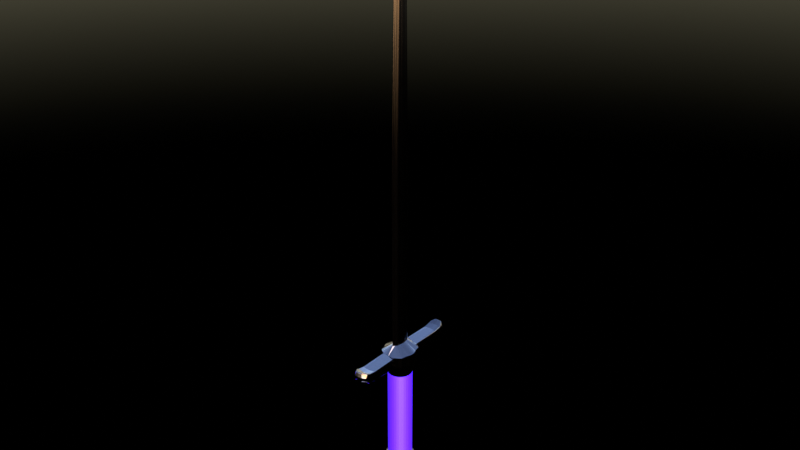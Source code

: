# Source: sword.blend  (saved by Blender 4.4.30; exported with 4.5.12 LTS)
import bpy
from mathutils import Matrix  # noqa: F401  (used for matrix-valued properties, if any)

bpy.ops.wm.read_factory_settings(use_empty=True)
scene = bpy.context.scene
scene.name = 'Scene'

# ---- collections
col_collection = bpy.data.collections.new('Collection'); scene.collection.children.link(col_collection)
col_export = bpy.data.collections.new('Export'); scene.collection.children.link(col_export)

# ---- materials (node trees are filled in below, after node groups)
mat_material_001 = bpy.data.materials.new('Material.001')
mat_material = bpy.data.materials.new('Material')

# ---- material node trees
mat_material_001.use_nodes = True; mat_material_001.node_tree.nodes.clear()
_N = mat_material_001.node_tree.nodes; _L = mat_material_001.node_tree.links
n0 = _N.new('ShaderNodeBsdfPrincipled'); n0.name = 'Principled BSDF'; n0.location = (10, 300)
n0.inputs[0].default_value = (0.01889, 0.0, 0.8007, 1.0)
n1 = _N.new('ShaderNodeOutputMaterial'); n1.name = 'Material Output'; n1.location = (300, 300)
_L.new(n0.outputs[0], n1.inputs[0])
n1.is_active_output = True
mat_material.use_nodes = True; mat_material.node_tree.nodes.clear()
_N = mat_material.node_tree.nodes; _L = mat_material.node_tree.links
n0 = _N.new('ShaderNodeBsdfPrincipled'); n0.name = 'Principled BSDF'; n0.location = (10, 300)
n0.inputs[0].default_value = (0.2927, 0.2765, 0.3663, 1.0)
n0.inputs[1].default_value = 1.0
n0.inputs[2].default_value = 0.07031
n0.inputs[3].default_value = 1.0
n1 = _N.new('ShaderNodeOutputMaterial'); n1.name = 'Material Output'; n1.location = (300, 300)
_L.new(n0.outputs[0], n1.inputs[0])
n1.is_active_output = True

# ---- world
world_world = bpy.data.worlds.new('World'); scene.world = world_world
world_world.use_nodes = True; world_world.node_tree.nodes.clear()
_N = world_world.node_tree.nodes; _L = world_world.node_tree.links
n0 = _N.new('ShaderNodeOutputWorld'); n0.name = 'World Output'; n0.location = (300, 300)
n1 = _N.new('ShaderNodeBackground'); n1.name = 'Background'; n1.location = (10, 300)
n1.inputs[1].default_value = 0.3
n2 = _N.new('ShaderNodeTexSky'); n2.name = 'Sky Texture'; n2.location = (-280, 280)
n2.sun_rotation = 2.337
_L.new(n1.outputs[0], n0.inputs[0])
_L.new(n2.outputs[0], n1.inputs[0])
n0.is_active_output = True
world_world.color = (0.05088, 0.05088, 0.05088)
world_world.sun_shadow_jitter_overblur = 0.0

# ---- meshes
me_cylinder = bpy.data.meshes.new('Cylinder')
me_cylinder.from_pydata([(0.0, 0.2434, -0.9664), (0.0, 0.2434, 0.9664), (0.04748, 0.2387, -0.9664), (0.04748, 0.2387, 0.9664), (0.09314, 0.2248, -0.9664), (0.09314, 0.2248, 0.9664), (0.1352, 0.2024, -0.9664), (0.1352, 0.2024, 0.9664), (0.1721, 0.1721, -0.9664), (0.1721, 0.1721, 0.9664), (0.2024, 0.1352, -0.9664), (0.2024, 0.1352, 0.9664), (0.2248, 0.09314, -0.9664), (0.2248, 0.09314, 0.9664), (0.2387, 0.04748, -0.9664), (0.2387, 0.04748, 0.9664), (0.2434, 0.0, -0.9664), (0.2434, 0.0, 0.9664), (0.2387, -0.04748, -0.9664), (0.2387, -0.04748, 0.9664), (0.2248, -0.09314, -0.9664), (0.2248, -0.09314, 0.9664), (0.2024, -0.1352, -0.9664), (0.2024, -0.1352, 0.9664), (0.1721, -0.1721, -0.9664), (0.1721, -0.1721, 0.9664), (0.1352, -0.2024, -0.9664), (0.1352, -0.2024, 0.9664), (0.09314, -0.2248, -0.9664), (0.09314, -0.2248, 0.9664), (0.04748, -0.2387, -0.9664), (0.04748, -0.2387, 0.9664), (0.0, -0.2434, -0.9664), (0.0, -0.2434, 0.9664), (-0.04748, -0.2387, -0.9664), (-0.04748, -0.2387, 0.9664), (-0.09314, -0.2248, -0.9664), (-0.09314, -0.2248, 0.9664), (-0.1352, -0.2024, -0.9664), (-0.1352, -0.2024, 0.9664), (-0.1721, -0.1721, -0.9664), (-0.1721, -0.1721, 0.9664), (-0.2024, -0.1352, -0.9664), (-0.2024, -0.1352, 0.9664), (-0.2248, -0.09314, -0.9664), (-0.2248, -0.09314, 0.9664), (-0.2387, -0.04748, -0.9664), (-0.2387, -0.04748, 0.9664), (-0.2434, 0.0, -0.9664), (-0.2434, 0.0, 0.9664), (-0.2387, 0.04748, -0.9664), (-0.2387, 0.04748, 0.9664), (-0.2248, 0.09314, -0.9664), (-0.2248, 0.09314, 0.9664), (-0.2024, 0.1352, -0.9664), (-0.2024, 0.1352, 0.9664), (-0.1721, 0.1721, -0.9664), (-0.1721, 0.1721, 0.9664), (-0.1352, 0.2024, -0.9664), (-0.1352, 0.2024, 0.9664), (-0.09314, 0.2248, -0.9664), (-0.09314, 0.2248, 0.9664), (-0.04748, 0.2387, -0.9664), (-0.04748, 0.2387, 0.9664), (-4.601e-09, 0.287, -1.012), (0.056, 0.2815, -1.012), (0.1098, 0.2652, -1.012), (0.1595, 0.2386, -1.012), (0.203, 0.203, -1.012), (0.2386, 0.1595, -1.012), (0.2652, 0.1098, -1.012), (0.2815, 0.056, -1.012), (0.287, 5.011e-10, -1.012), (0.2815, -0.056, -1.012), (0.2652, -0.1098, -1.012), (0.2386, -0.1595, -1.012), (0.203, -0.203, -1.012), (0.1595, -0.2386, -1.012), (0.1098, -0.2652, -1.012), (0.056, -0.2815, -1.012), (-4.601e-09, -0.287, -1.012), (-0.056, -0.2815, -1.012), (-0.1098, -0.2652, -1.012), (-0.1595, -0.2386, -1.012), (-0.203, -0.203, -1.012), (-0.2386, -0.1595, -1.012), (-0.2652, -0.1098, -1.012), (-0.2815, -0.056, -1.012), (-0.287, 5.011e-10, -1.012), (-0.2815, 0.056, -1.012), (-0.2652, 0.1098, -1.012), (-0.2386, 0.1595, -1.012), (-0.203, 0.203, -1.012), (-0.1595, 0.2386, -1.012), (-0.1098, 0.2652, -1.012), (-0.056, 0.2815, -1.012), (-1.764e-10, 0.287, -1.045), (0.056, 0.2815, -1.045), (0.1098, 0.2652, -1.045), (0.1595, 0.2386, -1.045), (0.203, 0.203, -1.045), (0.2386, 0.1595, -1.045), (0.2652, 0.1098, -1.045), (0.2815, 0.056, -1.045), (0.287, 5.011e-10, -1.045), (0.2815, -0.056, -1.045), (0.2652, -0.1098, -1.045), (0.2386, -0.1595, -1.045), (0.203, -0.203, -1.045), (0.1595, -0.2386, -1.045), (0.1098, -0.2652, -1.045), (0.056, -0.2815, -1.045), (-1.764e-10, -0.287, -1.045), (-0.056, -0.2815, -1.045), (-0.1098, -0.2652, -1.045), (-0.1595, -0.2386, -1.045), (-0.203, -0.203, -1.045), (-0.2386, -0.1595, -1.045), (-0.2652, -0.1098, -1.045), (-0.2815, -0.056, -1.045), (-0.287, 5.011e-10, -1.045), (-0.2815, 0.056, -1.045), (-0.2652, 0.1098, -1.045), (-0.2386, 0.1595, -1.045), (-0.203, 0.203, -1.045), (-0.1595, 0.2386, -1.045), (-0.1098, 0.2652, -1.045), (-0.056, 0.2815, -1.045), (-1.05e-08, 0.2335, -1.088), (0.04556, 0.2291, -1.088), (0.08938, 0.2158, -1.088), (0.1298, 0.1942, -1.088), (0.1651, 0.1651, -1.088), (0.1942, 0.1298, -1.088), (0.2158, 0.08938, -1.088), (0.2291, 0.04556, -1.088), (0.2335, 1.102e-09, -1.088), (0.2291, -0.04556, -1.088), (0.2158, -0.08938, -1.088), (0.1942, -0.1298, -1.088), (0.1651, -0.1651, -1.088), (0.1298, -0.1942, -1.088), (0.08938, -0.2158, -1.088), (0.04556, -0.2291, -1.088), (-1.05e-08, -0.2335, -1.088), (-0.04556, -0.2291, -1.088), (-0.08938, -0.2158, -1.088), (-0.1298, -0.1942, -1.088), (-0.1651, -0.1651, -1.088), (-0.1942, -0.1298, -1.088), (-0.2158, -0.08938, -1.088), (-0.2291, -0.04556, -1.088), (-0.2335, 1.102e-09, -1.088), (-0.2291, 0.04556, -1.088), (-0.2158, 0.08938, -1.088), (-0.1942, 0.1298, -1.088), (-0.1651, 0.1651, -1.088), (-0.1298, 0.1942, -1.088), (-0.08938, 0.2158, -1.088), (-0.04556, 0.2291, -1.088), (0.04556, 0.2291, -1.422), (0.1298, 0.1942, -1.422), (0.1942, 0.1298, -1.422), (0.2158, 0.08938, -1.422), (0.2291, 0.04556, -1.422), (0.1298, -0.1942, -1.422), (0.08938, -0.2158, -1.422), (0.04556, -0.2291, -1.422), (-3.452e-08, -0.2335, -1.422), (-0.04556, -0.2291, -1.422), (-0.1298, -0.1942, -1.422), (-0.1651, -0.1651, -1.422), (-0.2158, -0.08938, -1.422), (-0.2335, 1.102e-09, -1.422), (-0.1298, 0.1942, -1.422), (-0.04556, 0.2291, -1.422), (-3.452e-08, 0.2335, -1.422), (0.08938, 0.2158, -1.422), (0.1651, 0.1651, -1.422), (0.2335, 1.102e-09, -1.422), (0.2291, -0.04556, -1.422), (0.2158, -0.08938, -1.422), (0.1942, -0.1298, -1.422), (0.1651, -0.1651, -1.422), (-0.08938, -0.2158, -1.422), (-0.1942, -0.1298, -1.422), (-0.2291, -0.04556, -1.422), (-0.2291, 0.04556, -1.422), (-0.2158, 0.08938, -1.422), (-0.1942, 0.1298, -1.422), (-0.1651, 0.1651, -1.422), (-0.08938, 0.2158, -1.422), (-3.849e-08, 0.2889, -1.519), (0.05636, 0.2834, -1.519), (0.1106, 0.2669, -1.519), (0.1605, 0.2402, -1.519), (0.2043, 0.2043, -1.519), (0.2402, 0.1605, -1.519), (0.2669, 0.1106, -1.519), (0.2834, 0.05636, -1.519), (0.2889, 1.694e-09, -1.519), (0.2834, -0.05636, -1.519), (0.2669, -0.1106, -1.519), (0.2402, -0.1605, -1.519), (0.2043, -0.2043, -1.519), (0.1605, -0.2402, -1.519), (0.1106, -0.2669, -1.519), (0.05636, -0.2834, -1.519), (-3.849e-08, -0.2889, -1.519), (-0.05636, -0.2834, -1.519), (-0.1106, -0.2669, -1.519), (-0.1605, -0.2402, -1.519), (-0.2043, -0.2043, -1.519), (-0.2402, -0.1605, -1.519), (-0.2669, -0.1106, -1.519), (-0.2834, -0.05636, -1.519), (-0.2889, 1.694e-09, -1.519), (-0.2834, 0.05636, -1.519), (-0.2669, 0.1106, -1.519), (-0.2402, 0.1605, -1.519), (-0.2043, 0.2043, -1.519), (-0.1605, 0.2402, -1.519), (-0.1106, 0.2669, -1.519), (-0.05636, 0.2834, -1.519), (-2.291e-08, 0.3144, -1.635), (0.06134, 0.3084, -1.635), (0.1203, 0.2905, -1.635), (0.1747, 0.2614, -1.635), (0.2223, 0.2223, -1.635), (0.2614, 0.1747, -1.635), (0.2905, 0.1203, -1.635), (0.3084, 0.06134, -1.635), (0.3144, 1.761e-09, -1.635), (0.3084, -0.06134, -1.635), (0.2905, -0.1203, -1.635), (0.2614, -0.1747, -1.635), (0.2223, -0.2223, -1.635), (0.1747, -0.2614, -1.635), (0.1203, -0.2905, -1.635), (0.06134, -0.3084, -1.635), (-2.291e-08, -0.3144, -1.635), (-0.06134, -0.3084, -1.635), (-0.1203, -0.2905, -1.635), (-0.1747, -0.2614, -1.635), (-0.2223, -0.2223, -1.635), (-0.2614, -0.1747, -1.635), (-0.2905, -0.1203, -1.635), (-0.3084, -0.06134, -1.635), (-0.3144, 1.761e-09, -1.635), (-0.3084, 0.06134, -1.635), (-0.2905, 0.1203, -1.635), (-0.2614, 0.1747, -1.635), (-0.2223, 0.2223, -1.635), (-0.1747, 0.2614, -1.635), (-0.1203, 0.2905, -1.635), (-0.06134, 0.3084, -1.635), (-2.866e-08, 0.3046, -1.73), (0.05943, 0.2988, -1.73), (0.1166, 0.2815, -1.73), (0.1693, 0.2533, -1.73), (0.2154, 0.2154, -1.73), (0.2533, 0.1693, -1.73), (0.2815, 0.1166, -1.73), (0.2988, 0.05943, -1.73), (0.3046, 1.649e-09, -1.73), (0.2988, -0.05943, -1.73), (0.2815, -0.1166, -1.73), (0.2533, -0.1693, -1.73), (0.2154, -0.2154, -1.73), (0.1693, -0.2533, -1.73), (0.1166, -0.2815, -1.73), (0.05943, -0.2988, -1.73), (-2.866e-08, -0.3046, -1.73), (-0.05943, -0.2988, -1.73), (-0.1166, -0.2815, -1.73), (-0.1693, -0.2533, -1.73), (-0.2154, -0.2154, -1.73), (-0.2533, -0.1693, -1.73), (-0.2815, -0.1166, -1.73), (-0.2988, -0.05943, -1.73), (-0.3046, 1.649e-09, -1.73), (-0.2988, 0.05943, -1.73), (-0.2815, 0.1166, -1.73), (-0.2533, 0.1693, -1.73), (-0.2154, 0.2154, -1.73), (-0.1693, 0.2533, -1.73), (-0.1166, 0.2815, -1.73), (-0.05943, 0.2988, -1.73), (-1.647e-08, 0.2284, -1.845), (0.04456, 0.224, -1.845), (0.0874, 0.211, -1.845), (0.1269, 0.1899, -1.845), (0.1615, 0.1615, -1.845), (0.1899, 0.1269, -1.845), (0.211, 0.0874, -1.845), (0.224, 0.04456, -1.845), (0.2284, 1.003e-09, -1.845), (0.224, -0.04456, -1.845), (0.211, -0.0874, -1.845), (0.1899, -0.1269, -1.845), (0.1615, -0.1615, -1.845), (0.1269, -0.1899, -1.845), (0.0874, -0.211, -1.845), (0.04456, -0.224, -1.845), (-1.647e-08, -0.2284, -1.845), (-0.04456, -0.224, -1.845), (-0.0874, -0.211, -1.845), (-0.1269, -0.1899, -1.845), (-0.1615, -0.1615, -1.845), (-0.1899, -0.1269, -1.845), (-0.211, -0.0874, -1.845), (-0.224, -0.04456, -1.845), (-0.2284, 1.003e-09, -1.845), (-0.224, 0.04456, -1.845), (-0.211, 0.0874, -1.845), (-0.1899, 0.1269, -1.845), (-0.1615, 0.1615, -1.845), (-0.1269, 0.1899, -1.845), (-0.0874, 0.211, -1.845), (-0.04456, 0.224, -1.845), (-3.445e-08, 4.76e-09, -1.946), (0.1962, 0.2936, 1.249), (0.2497, 0.2497, 1.249), (0.2706, 0.1352, 1.249), (0.2931, 0.09314, 1.249), (0.307, 0.04748, 1.249), (0.3117, 0.0, 1.249), (0.307, -0.04748, 1.249), (0.2931, -0.09314, 1.249), (0.2706, -0.1352, 1.249), (0.2497, -0.2497, 1.249), (0.1962, -0.2936, 1.249), (0.1351, -0.3263, 1.249), (0.0689, -0.3464, 1.249), (-0.0689, -0.3464, 1.249), (-0.1351, -0.3262, 1.249), (-0.1962, -0.2936, 1.249), (-0.2497, -0.2497, 1.249), (-0.2762, -0.1352, 1.249), (-0.2987, -0.09314, 1.249), (-0.3125, -0.04748, 1.249), (-0.3172, 0.0, 1.249), (-0.3125, 0.04748, 1.249), (-0.2987, 0.09314, 1.249), (-0.2762, 0.1352, 1.249), (-0.2497, 0.2497, 1.249), (-0.1962, 0.2936, 1.249), (0.1962, 0.2936, 1.467), (0.2497, 0.2497, 1.467), (0.2706, 0.1352, 1.467), (0.2931, 0.09314, 1.467), (0.307, 0.04748, 1.467), (0.3117, 0.0, 1.467), (0.307, -0.04748, 1.467), (0.2931, -0.09314, 1.467), (0.2706, -0.1352, 1.467), (0.2497, -0.2497, 1.467), (0.1962, -0.2936, 1.467), (0.1351, -0.3263, 1.467), (0.0689, -0.3464, 1.467), (-0.1351, -0.3262, 1.467), (-0.1962, -0.2936, 1.467), (-0.2497, -0.2497, 1.467), (-0.2762, -0.1352, 1.467), (-0.2987, -0.09314, 1.467), (-0.3125, -0.04748, 1.467), (-0.3172, 0.0, 1.467), (-0.3125, 0.04748, 1.467), (-0.2987, 0.09314, 1.467), (-0.2762, 0.1352, 1.467), (-0.2497, 0.2497, 1.467), (-0.1962, 0.2936, 1.467), (1.42e-08, -0.3532, 1.467), (-0.1287, -0.3162, 1.478), (-0.1459, -0.3205, 1.467), (0.1459, -0.3205, 1.467), (0.1286, -0.3163, 1.478), (-0.08895, -1.207, 1.457), (-0.1351, -1.145, 1.432), (0.1351, -1.145, 1.432), (0.08895, -1.207, 1.457), (-0.0689, -1.213, 1.461), (3.808e-08, -1.22, 1.457), (0.0689, -1.213, 1.461), (-0.0689, -1.067, 1.493), (3.083e-08, -1.074, 1.493), (0.0689, -1.067, 1.493), (-0.0689, -1.067, 1.274), (3.899e-08, -1.074, 1.274), (0.0689, -1.067, 1.274), (-0.0689, -0.9251, 1.467), (2.72e-08, -0.9319, 1.467), (0.0689, -0.9251, 1.467), (-0.0689, -0.9251, 1.249), (3.627e-08, -0.9319, 1.249), (0.0689, -0.9251, 1.249), (-0.0689, -0.3463, 1.467), (2.267e-08, -0.3531, 1.249), (0.0689, 0.3463, 1.249), (2.267e-08, 0.3531, 1.249), (-0.0689, 0.3463, 1.249), (0.0689, 0.3463, 1.467), (-0.0689, 0.3463, 1.467), (1.451e-08, 0.3531, 1.467), (0.05213, 0.158, 1.626), (0.03563, 0.1756, 1.626), (0.06659, 0.1344, 1.626), (0.07273, 0.07326, 1.626), (0.07879, 0.05042, 1.626), (0.08251, 0.02569, 1.626), (0.08377, -1.291e-06, 1.626), (0.08251, -0.02569, 1.626), (0.07879, -0.05042, 1.626), (0.07273, -0.07326, 1.626), (0.06659, -0.1344, 1.626), (0.05213, -0.158, 1.626), (0.03563, -0.1756, 1.626), (0.02932, -0.1864, 1.626), (-0.0539, -0.1581, 1.626), (-0.0374, -0.1756, 1.626), (-0.06836, -0.1344, 1.626), (-0.07597, -0.07323, 1.626), (-0.08202, -0.0504, 1.626), (-0.08574, -0.02568, 1.626), (-0.087, -1.292e-06, 1.626), (-0.08574, 0.02568, 1.626), (-0.08202, 0.0504, 1.626), (-0.07597, 0.07322, 1.626), (-0.06836, 0.1344, 1.626), (-0.0539, 0.1581, 1.626), (-0.02965, -0.1864, 1.626), (-0.000881, -0.2211, 1.626), (-0.0374, 0.1756, 1.626), (-0.03002, 0.1864, 1.626), (0.02605, 0.1864, 1.626), (-0.000881, 0.2257, 1.626), (0.05212, 0.158, 4.935), (0.03563, 0.1756, 4.935), (0.06658, 0.1344, 4.935), (0.07273, 0.07326, 4.935), (0.07878, 0.05042, 4.935), (0.08251, 0.02569, 4.935), (0.08377, -1.291e-06, 4.935), (0.08251, -0.02569, 4.935), (0.07878, -0.05042, 4.935), (0.07273, -0.07326, 4.935), (0.06658, -0.1344, 4.935), (0.05212, -0.158, 4.935), (0.03563, -0.1756, 4.935), (0.01773, -0.1993, 4.935), (-0.0539, -0.1581, 4.935), (-0.03741, -0.1756, 4.935), (-0.06837, -0.1344, 4.935), (-0.07598, -0.07323, 4.935), (-0.08203, -0.0504, 4.935), (-0.08575, -0.02568, 4.935), (-0.08701, -1.292e-06, 4.935), (-0.08575, 0.02568, 4.935), (-0.08203, 0.0504, 4.935), (-0.07598, 0.07322, 4.935), (-0.06837, 0.1344, 4.935), (-0.0539, 0.1581, 4.935), (-0.0195, -0.1994, 4.935), (-0.0008873, -0.227, 4.935), (-0.03741, 0.1756, 4.935), (-0.0195, 0.2016, 4.935), (0.01773, 0.2016, 4.935), (-0.0008873, 0.2272, 4.935), (0.05211, 0.1025, 9.159), (0.03561, 0.1139, 9.159), (0.06656, 0.08715, 9.159), (0.07271, 0.04751, 9.159), (0.07877, 0.0327, 9.159), (0.08249, 0.01666, 9.159), (0.08375, -1.817e-06, 9.159), (0.08249, -0.01666, 9.159), (0.07877, -0.0327, 9.159), (0.07271, -0.04751, 9.159), (0.06657, -0.08716, 9.159), (0.05211, -0.1025, 9.159), (0.03561, -0.1139, 9.159), (0.01771, -0.129, 9.159), (-0.05392, -0.1025, 9.159), (-0.03742, -0.1139, 9.159), (-0.06838, -0.08717, 9.159), (-0.07599, -0.04749, 9.159), (-0.08204, -0.03269, 9.159), (-0.08576, -0.01666, 9.159), (-0.08702, -1.817e-06, 9.159), (-0.08576, 0.01665, 9.159), (-0.08204, 0.03268, 9.159), (-0.07599, 0.04749, 9.159), (-0.06838, 0.08717, 9.159), (-0.05392, 0.1025, 9.159), (-0.01952, -0.129, 9.159), (-0.0009011, -0.1438, 9.159), (-0.03742, 0.1139, 9.159), (-0.01952, 0.1328, 9.159), (0.01771, 0.1328, 9.159), (-0.0009011, 0.1513, 9.159), (-0.001218, -2.782e-06, 10.21), (0.1286, 0.3164, 1.478), (0.1312, 0.3168, 1.223), (-0.1312, 0.3168, 1.223), (-0.1459, 0.3205, 1.249), (-0.1351, 0.3262, 1.249), (0.123, -0.9087, 1.467), (0.1349, -0.9051, 1.433), (0.1316, -0.9061, 1.455), (-0.1349, -0.9051, 1.432), (-0.1331, -0.9056, 1.448), (-0.1276, -0.9073, 1.464), (0.1351, -1.047, 1.451), (0.1254, -1.05, 1.492), (0.1316, -1.048, 1.48), (0.1342, -1.047, 1.467), (-0.1351, -1.047, 1.45), (-0.123, -1.051, 1.493), (-0.1342, -1.047, 1.466), (-0.1316, -1.048, 1.48), (0.0689, -1.195, 1.519), (0.0689, -1.19, 1.532), (0.0689, -1.184, 1.542), (3.513e-08, -1.202, 1.519), (3.445e-08, -1.197, 1.532), (3.377e-08, -1.188, 1.545), (-0.0689, -1.174, 1.547), (-0.0689, -1.195, 1.522), (0.06549, -1.176, 1.548), (0.1351, -1.115, 1.487), (0.1254, -1.096, 1.515), (0.1316, -1.102, 1.509), (0.1342, -1.109, 1.499), (-0.123, -1.094, 1.515), (-0.1351, -1.116, 1.487), (-0.1316, -1.102, 1.508), (-0.1342, -1.109, 1.499), (-0.07832, -1.192, 1.518), (-0.07172, -1.183, 1.541), (-0.07535, -1.188, 1.531), (0.1459, -0.3205, 1.249), (0.1312, -0.3168, 1.223), (-0.1312, -0.3168, 1.223), (-0.1459, -0.3205, 1.249), (0.123, -0.9087, 1.249), (0.1351, -0.905, 1.289), (0.1316, -0.9061, 1.261), (0.1342, -0.9053, 1.274), (-0.123, -0.9087, 1.249), (-0.1316, -0.9061, 1.262), (-0.1349, -0.9051, 1.283), (0.1351, -1.047, 1.313), (0.123, -1.051, 1.274), (0.1342, -1.047, 1.298), (0.1316, -1.048, 1.286), (-0.123, -1.051, 1.274), (-0.1351, -1.047, 1.317), (-0.1316, -1.048, 1.287), (-0.1342, -1.047, 1.3), (0.0689, -1.173, 1.329), (0.0689, -1.194, 1.376), (0.0689, -1.181, 1.339), (0.0689, -1.187, 1.352), (4.148e-08, -1.179, 1.329), (3.989e-08, -1.201, 1.376), (4.125e-08, -1.188, 1.339), (-0.0689, -1.173, 1.329), (-0.0689, -1.194, 1.372), (4.148e-08, -1.199, 1.365), (4.193e-08, -1.194, 1.351), (0.123, -1.094, 1.297), (0.1351, -1.114, 1.346), (0.1297, -1.099, 1.307), (0.1331, -1.105, 1.32), (0.07598, -1.19, 1.368), (-0.07824, -1.192, 1.381), (-0.07563, -1.189, 1.364), (-0.07294, -1.186, 1.349), (-0.07057, -1.185, 1.339), (-0.123, -1.094, 1.297), (-0.1351, -1.116, 1.351), (-0.1316, -1.102, 1.314), (-0.1342, -1.109, 1.331), (-0.1349, -1.112, 1.341), (0.14, 0.3264, 1.249), (-0.1303, 0.3265, 1.467), (0.14, 0.3264, 1.467), (-0.141, 0.3207, 1.467), (-0.1237, 0.3165, 1.478), (0.14, 1.145, 1.432), (-0.1303, 1.145, 1.432), (-0.08406, 1.207, 1.457), (0.09384, 1.207, 1.461), (0.00489, 1.22, 1.458), (0.07379, 1.213, 1.458), (-0.06401, 1.213, 1.457), (0.07379, 1.067, 1.493), (0.00489, 1.074, 1.493), (-0.06401, 1.067, 1.493), (0.07379, 1.067, 1.274), (0.00489, 1.074, 1.274), (-0.06401, 1.067, 1.274), (0.07379, 0.9253, 1.467), (0.00489, 0.9321, 1.467), (-0.06401, 0.9253, 1.467), (0.07379, 0.9253, 1.249), (0.00489, 0.9321, 1.249), (-0.06401, 0.9253, 1.249), (-0.1303, 0.9052, 1.425), (-0.1293, 0.9055, 1.441), (-0.1267, 0.9063, 1.455), (-0.1227, 0.9075, 1.464), (0.14, 0.9052, 1.424), (0.1391, 0.9055, 1.44), (0.1365, 0.9063, 1.455), (0.1325, 0.9075, 1.464), (-0.1303, 1.047, 1.451), (-0.1205, 1.05, 1.492), (-0.1267, 1.048, 1.48), (-0.1293, 1.047, 1.467), (0.14, 1.047, 1.45), (0.1391, 1.047, 1.466), (0.1365, 1.048, 1.48), (0.1325, 1.049, 1.489), (-0.06401, 1.173, 1.547), (-0.06401, 1.193, 1.526), (0.00489, 1.18, 1.547), (0.00489, 1.2, 1.526), (0.00489, 1.191, 1.542), (0.07379, 1.195, 1.518), (0.07379, 1.184, 1.541), (0.07379, 1.193, 1.528), (-0.07294, 1.193, 1.519), (-0.06815, 1.186, 1.537), (-0.1181, 1.095, 1.515), (-0.1303, 1.116, 1.487), (-0.1267, 1.102, 1.509), (-0.1293, 1.109, 1.499), (0.14, 1.116, 1.487), (0.1325, 1.097, 1.514), (0.1391, 1.109, 1.499), (0.06956, 1.173, 1.547), (-0.1181, 0.9089, 1.249), (-0.1303, 0.9052, 1.289), (-0.1267, 0.9063, 1.261), (-0.1293, 0.9055, 1.274), (0.1279, 0.9089, 1.249), (0.1346, 0.9068, 1.256), (0.138, 0.9058, 1.268), (0.1398, 0.9053, 1.283), (-0.1303, 1.047, 1.313), (-0.1293, 1.047, 1.298), (-0.1267, 1.048, 1.286), (-0.1205, 1.05, 1.275), (0.14, 1.047, 1.316), (0.1302, 1.05, 1.275), (0.1365, 1.048, 1.287), (0.1391, 1.047, 1.3), (-0.06401, 1.173, 1.329), (-0.06401, 1.194, 1.376), (0.00489, 1.18, 1.329), (0.00489, 1.201, 1.376), (0.00489, 1.188, 1.339), (0.07379, 1.174, 1.329), (0.07379, 1.184, 1.344), (0.07379, 1.192, 1.365), (0.00489, 1.199, 1.365), (0.00489, 1.194, 1.351), (-0.1181, 1.095, 1.297), (-0.1248, 1.099, 1.307), (-0.1282, 1.105, 1.32), (-0.13, 1.111, 1.337), (-0.0642, 1.181, 1.339), (-0.06789, 1.186, 1.353), (-0.07109, 1.19, 1.368), (0.08186, 1.191, 1.372), (0.07916, 1.188, 1.356), (0.1279, 1.095, 1.297), (0.14, 1.116, 1.351), (0.1346, 1.1, 1.308), (0.138, 1.105, 1.322), (0.1398, 1.112, 1.341)], [], [(0, 1, 3, 2), (2, 3, 5, 4), (4, 5, 7, 6), (6, 7, 9, 8), (8, 9, 11, 10), (10, 11, 13, 12), (12, 13, 15, 14), (14, 15, 17, 16), (16, 17, 19, 18), (18, 19, 21, 20), (20, 21, 23, 22), (22, 23, 25, 24), (24, 25, 27, 26), (26, 27, 29, 28), (28, 29, 31, 30), (30, 31, 33, 32), (32, 33, 35, 34), (34, 35, 37, 36), (36, 37, 39, 38), (38, 39, 41, 40), (40, 41, 43, 42), (42, 43, 45, 44), (44, 45, 47, 46), (46, 47, 49, 48), (48, 49, 51, 50), (50, 51, 53, 52), (52, 53, 55, 54), (54, 55, 57, 56), (56, 57, 59, 58), (58, 59, 61, 60), (21, 19, 327, 328), (60, 61, 63, 62), (62, 63, 1, 0), (4, 6, 67, 66), (82, 83, 115, 114), (22, 24, 76, 75), (40, 42, 85, 84), (58, 60, 94, 93), (14, 16, 72, 71), (32, 34, 81, 80), (50, 52, 90, 89), (6, 8, 68, 67), (24, 26, 77, 76), (42, 44, 86, 85), (60, 62, 95, 94), (16, 18, 73, 72), (34, 36, 82, 81), (52, 54, 91, 90), (8, 10, 69, 68), (26, 28, 78, 77), (44, 46, 87, 86), (0, 2, 65, 64), (62, 0, 64, 95), (18, 20, 74, 73), (36, 38, 83, 82), (54, 56, 92, 91), (10, 12, 70, 69), (28, 30, 79, 78), (46, 48, 88, 87), (2, 4, 66, 65), (20, 22, 75, 74), (38, 40, 84, 83), (56, 58, 93, 92), (12, 14, 71, 70), (30, 32, 80, 79), (48, 50, 89, 88), (117, 118, 150, 149), (69, 70, 102, 101), (83, 84, 116, 115), (70, 71, 103, 102), (84, 85, 117, 116), (71, 72, 104, 103), (85, 86, 118, 117), (72, 73, 105, 104), (86, 87, 119, 118), (73, 74, 106, 105), (87, 88, 120, 119), (74, 75, 107, 106), (88, 89, 121, 120), (75, 76, 108, 107), (89, 90, 122, 121), (76, 77, 109, 108), (90, 91, 123, 122), (77, 78, 110, 109), (64, 65, 97, 96), (91, 92, 124, 123), (78, 79, 111, 110), (65, 66, 98, 97), (92, 93, 125, 124), (79, 80, 112, 111), (66, 67, 99, 98), (93, 94, 126, 125), (80, 81, 113, 112), (67, 68, 100, 99), (94, 95, 127, 126), (81, 82, 114, 113), (68, 69, 101, 100), (95, 64, 96, 127), (152, 153, 187, 173), (104, 105, 137, 136), (118, 119, 151, 150), (105, 106, 138, 137), (119, 120, 152, 151), (106, 107, 139, 138), (120, 121, 153, 152), (107, 108, 140, 139), (121, 122, 154, 153), (108, 109, 141, 140), (122, 123, 155, 154), (109, 110, 142, 141), (96, 97, 129, 128), (123, 124, 156, 155), (110, 111, 143, 142), (97, 98, 130, 129), (124, 125, 157, 156), (111, 112, 144, 143), (98, 99, 131, 130), (125, 126, 158, 157), (112, 113, 145, 144), (99, 100, 132, 131), (126, 127, 159, 158), (113, 114, 146, 145), (100, 101, 133, 132), (127, 96, 128, 159), (114, 115, 147, 146), (101, 102, 134, 133), (115, 116, 148, 147), (102, 103, 135, 134), (116, 117, 149, 148), (103, 104, 136, 135), (139, 140, 183, 182), (153, 154, 188, 187), (140, 141, 165, 183), (154, 155, 189, 188), (141, 142, 166, 165), (128, 129, 160, 176), (155, 156, 190, 189), (142, 143, 167, 166), (129, 130, 177, 160), (156, 157, 174, 190), (143, 144, 168, 167), (130, 131, 161, 177), (157, 158, 191, 174), (144, 145, 169, 168), (131, 132, 178, 161), (158, 159, 175, 191), (145, 146, 184, 169), (132, 133, 162, 178), (159, 128, 176, 175), (146, 147, 170, 184), (133, 134, 163, 162), (147, 148, 171, 170), (134, 135, 164, 163), (148, 149, 185, 171), (135, 136, 179, 164), (149, 150, 172, 185), (136, 137, 180, 179), (150, 151, 186, 172), (137, 138, 181, 180), (151, 152, 173, 186), (138, 139, 182, 181), (191, 175, 223, 222), (212, 213, 245, 244), (169, 184, 210, 209), (178, 162, 197, 196), (175, 176, 192, 223), (184, 170, 211, 210), (162, 163, 198, 197), (170, 171, 212, 211), (163, 164, 199, 198), (171, 185, 213, 212), (164, 179, 200, 199), (185, 172, 214, 213), (179, 180, 201, 200), (172, 186, 215, 214), (180, 181, 202, 201), (186, 173, 216, 215), (181, 182, 203, 202), (173, 187, 217, 216), (182, 183, 204, 203), (187, 188, 218, 217), (183, 165, 205, 204), (188, 189, 219, 218), (165, 166, 206, 205), (176, 160, 193, 192), (189, 190, 220, 219), (166, 167, 207, 206), (160, 177, 194, 193), (190, 174, 221, 220), (167, 168, 208, 207), (177, 161, 195, 194), (174, 191, 222, 221), (168, 169, 209, 208), (161, 178, 196, 195), (247, 248, 280, 279), (199, 200, 232, 231), (213, 214, 246, 245), (200, 201, 233, 232), (214, 215, 247, 246), (201, 202, 234, 233), (215, 216, 248, 247), (202, 203, 235, 234), (216, 217, 249, 248), (203, 204, 236, 235), (217, 218, 250, 249), (204, 205, 237, 236), (218, 219, 251, 250), (205, 206, 238, 237), (192, 193, 225, 224), (219, 220, 252, 251), (206, 207, 239, 238), (193, 194, 226, 225), (220, 221, 253, 252), (207, 208, 240, 239), (194, 195, 227, 226), (221, 222, 254, 253), (208, 209, 241, 240), (195, 196, 228, 227), (222, 223, 255, 254), (209, 210, 242, 241), (196, 197, 229, 228), (223, 192, 224, 255), (210, 211, 243, 242), (197, 198, 230, 229), (211, 212, 244, 243), (198, 199, 231, 230), (282, 283, 315, 314), (234, 235, 267, 266), (248, 249, 281, 280), (235, 236, 268, 267), (249, 250, 282, 281), (236, 237, 269, 268), (250, 251, 283, 282), (237, 238, 270, 269), (224, 225, 257, 256), (251, 252, 284, 283), (238, 239, 271, 270), (225, 226, 258, 257), (252, 253, 285, 284), (239, 240, 272, 271), (226, 227, 259, 258), (253, 254, 286, 285), (240, 241, 273, 272), (227, 228, 260, 259), (254, 255, 287, 286), (241, 242, 274, 273), (228, 229, 261, 260), (255, 224, 256, 287), (242, 243, 275, 274), (229, 230, 262, 261), (243, 244, 276, 275), (230, 231, 263, 262), (244, 245, 277, 276), (231, 232, 264, 263), (245, 246, 278, 277), (232, 233, 265, 264), (246, 247, 279, 278), (233, 234, 266, 265), (298, 299, 320), (269, 270, 302, 301), (256, 257, 289, 288), (283, 284, 316, 315), (270, 271, 303, 302), (257, 258, 290, 289), (284, 285, 317, 316), (271, 272, 304, 303), (258, 259, 291, 290), (285, 286, 318, 317), (272, 273, 305, 304), (259, 260, 292, 291), (286, 287, 319, 318), (273, 274, 306, 305), (260, 261, 293, 292), (287, 256, 288, 319), (274, 275, 307, 306), (261, 262, 294, 293), (275, 276, 308, 307), (262, 263, 295, 294), (276, 277, 309, 308), (263, 264, 296, 295), (277, 278, 310, 309), (264, 265, 297, 296), (278, 279, 311, 310), (265, 266, 298, 297), (279, 280, 312, 311), (266, 267, 299, 298), (280, 281, 313, 312), (267, 268, 300, 299), (281, 282, 314, 313), (268, 269, 301, 300), (312, 313, 320), (299, 300, 320), (313, 314, 320), (300, 301, 320), (314, 315, 320), (301, 302, 320), (288, 289, 320), (315, 316, 320), (302, 303, 320), (289, 290, 320), (316, 317, 320), (303, 304, 320), (290, 291, 320), (317, 318, 320), (304, 305, 320), (291, 292, 320), (318, 319, 320), (305, 306, 320), (292, 293, 320), (319, 288, 320), (306, 307, 320), (293, 294, 320), (307, 308, 320), (294, 295, 320), (308, 309, 320), (295, 296, 320), (309, 310, 320), (296, 297, 320), (310, 311, 320), (297, 298, 320), (311, 312, 320), (39, 37, 335, 336), (57, 55, 344, 345), (13, 11, 323, 324), (31, 29, 332, 333), (49, 47, 340, 341), (23, 21, 328, 329), (41, 39, 336, 337), (59, 57, 345, 346), (15, 13, 324, 325), (33, 31, 333, 397), (51, 49, 341, 342), (5, 3, 398, 584, 502), (25, 23, 329, 330), (43, 41, 337, 338), (17, 15, 325, 326), (35, 33, 397, 334), (53, 51, 342, 343), (9, 7, 321, 322), (27, 25, 330, 331), (45, 43, 338, 339), (19, 17, 326, 327), (37, 35, 334, 335), (55, 53, 343, 344), (11, 9, 322, 323), (29, 27, 331, 332), (47, 45, 339, 340), (3, 1, 399, 398), (1, 63, 400, 399), (371, 370, 428, 429), (322, 321, 347, 348), (505, 504, 346, 371, 587), (384, 387, 566, 578, 577, 576, 567, 381, 527, 539, 538, 526), (323, 322, 348, 349), (399, 400, 402, 403), (336, 335, 360, 361), (324, 323, 349, 350), (337, 336, 361, 362), (325, 324, 350, 351), (338, 337, 362, 363), (326, 325, 351, 352), (339, 338, 363, 364), (327, 326, 352, 353), (340, 339, 364, 365), (328, 327, 353, 354), (341, 340, 365, 366), (329, 328, 354, 355), (342, 341, 366, 367), (330, 329, 355, 356), (343, 342, 367, 368), (331, 330, 356, 357), (344, 343, 368, 369), (332, 331, 357, 358), (398, 399, 403, 401), (345, 344, 369, 370), (382, 383, 520, 523), (501, 586, 401, 434, 405), (346, 345, 370, 371), (387, 388, 563, 566), (537, 377, 381), (560, 571, 379, 380), (520, 383, 380), (384, 517, 533, 526), (529, 520, 380, 379), (567, 564, 382, 381), (386, 385, 525, 528), (381, 377, 575, 576, 577, 578), (333, 397, 372, 359), (391, 394, 388, 385), (381, 382, 523, 527), (516, 556, 580, 378, 534), (388, 389, 559, 563), (387, 384, 526, 538, 539, 527, 537, 381, 578), (385, 384, 526, 525), (580, 575, 377, 378), (537, 534, 378, 377), (380, 383, 560), (335, 334, 393, 548), (551, 512, 529, 379, 571), (545, 507, 512, 551), (372, 397, 394, 391), (359, 372, 391, 392), (390, 511, 517, 384), (388, 385, 525, 524, 523, 382, 564, 568, 569, 565, 563), (555, 387, 578, 579), (334, 397, 394, 393), (389, 552, 570, 559), (513, 386, 528, 530), (393, 390, 384, 387), (394, 395, 389, 388), (509, 550, 556, 516), (334, 396, 390, 393), (372, 396, 390, 391), (548, 393, 387, 555), (391, 390, 384, 385), (396, 360, 511, 390), (397, 334, 396, 372), (395, 544, 552, 389), (333, 332, 544, 395), (360, 335, 550, 509), (393, 394, 388, 387), (397, 333, 395, 394), (392, 391, 385, 386), (588, 587, 371, 429, 432), (61, 59, 346, 504, 503), (402, 587, 588, 432, 433), (7, 5, 502, 584, 321), (409, 408, 440, 441), (357, 356, 414, 415), (372, 359, 417, 431), (358, 357, 415, 416), (360, 396, 430, 419), (63, 61, 503, 505, 400), (359, 358, 416, 417), (361, 360, 419, 418), (403, 402, 433, 435), (362, 361, 418, 420), (348, 347, 404, 406), (363, 362, 420, 421), (349, 348, 406, 407), (364, 363, 421, 422), (350, 349, 407, 408), (365, 364, 422, 423), (351, 350, 408, 409), (366, 365, 423, 424), (352, 351, 409, 410), (367, 366, 424, 425), (353, 352, 410, 411), (368, 367, 425, 426), (354, 353, 411, 412), (369, 368, 426, 427), (355, 354, 412, 413), (401, 403, 435, 434), (370, 369, 427, 428), (396, 372, 431, 430), (356, 355, 413, 414), (444, 443, 475, 476), (435, 433, 465, 467), (424, 423, 455, 456), (410, 409, 441, 442), (425, 424, 456, 457), (411, 410, 442, 443), (426, 425, 457, 458), (412, 411, 443, 444), (427, 426, 458, 459), (413, 412, 444, 445), (428, 427, 459, 460), (414, 413, 445, 446), (429, 428, 460, 461), (415, 414, 446, 447), (430, 431, 463, 462), (416, 415, 447, 448), (433, 432, 464, 465), (417, 416, 448, 449), (434, 435, 467, 466), (418, 419, 451, 450), (404, 405, 437, 436), (405, 434, 466, 437), (420, 418, 450, 452), (406, 404, 436, 438), (431, 417, 449, 463), (421, 420, 452, 453), (407, 406, 438, 439), (419, 430, 462, 451), (422, 421, 453, 454), (408, 407, 439, 440), (432, 429, 461, 464), (423, 422, 454, 455), (479, 478, 500), (459, 458, 490, 491), (445, 444, 476, 477), (460, 459, 491, 492), (446, 445, 477, 478), (461, 460, 492, 493), (447, 446, 478, 479), (462, 463, 495, 494), (448, 447, 479, 480), (465, 464, 496, 497), (449, 448, 480, 481), (466, 467, 499, 498), (450, 451, 483, 482), (436, 437, 469, 468), (437, 466, 498, 469), (452, 450, 482, 484), (438, 436, 468, 470), (463, 449, 481, 495), (453, 452, 484, 485), (439, 438, 470, 471), (451, 462, 494, 483), (454, 453, 485, 486), (440, 439, 471, 472), (464, 461, 493, 496), (455, 454, 486, 487), (441, 440, 472, 473), (467, 465, 497, 499), (456, 455, 487, 488), (442, 441, 473, 474), (457, 456, 488, 489), (443, 442, 474, 475), (458, 457, 489, 490), (494, 495, 500), (480, 479, 500), (497, 496, 500), (481, 480, 500), (498, 499, 500), (482, 483, 500), (468, 469, 500), (469, 498, 500), (484, 482, 500), (470, 468, 500), (495, 481, 500), (485, 484, 500), (471, 470, 500), (483, 494, 500), (486, 485, 500), (472, 471, 500), (496, 493, 500), (487, 486, 500), (473, 472, 500), (499, 497, 500), (488, 487, 500), (474, 473, 500), (489, 488, 500), (475, 474, 500), (490, 489, 500), (476, 475, 500), (491, 490, 500), (477, 476, 500), (492, 491, 500), (478, 477, 500), (493, 492, 500), (347, 586, 501, 405, 404), (321, 584, 586, 347), (564, 560, 383, 382), (506, 392, 386, 513), (332, 358, 507, 545), (358, 359, 392, 506), (511, 360, 510), (510, 360, 509), (512, 507, 515), (515, 507, 508, 514), (514, 508, 506), (514, 506, 513), (509, 516, 518), (509, 518, 510), (510, 518, 519), (510, 519, 511), (511, 519, 517), (528, 525, 522), (522, 525, 521), (521, 525, 524), (521, 524, 523), (521, 523, 520), (525, 526, 538), (525, 538, 539, 524), (524, 539, 523), (523, 539, 527), (526, 533, 535, 538), (538, 535, 536, 539), (539, 536, 534, 537), (530, 528, 522), (530, 522, 531), (531, 522, 521, 532), (532, 521, 529), (529, 521, 520), (539, 537, 527), (529, 512, 515, 532), (532, 515, 514), (532, 514, 531), (531, 514, 530), (530, 514, 513), (516, 534, 536, 518), (518, 536, 535, 519), (519, 535, 517), (517, 535, 533), (358, 506, 508), (358, 508, 507), (335, 548, 549), (335, 549, 550), (545, 551, 553, 547), (547, 553, 554, 546), (546, 554, 552, 544), (548, 555, 557, 549), (549, 557, 558), (549, 558, 550), (550, 558, 556), (563, 559, 561, 565), (565, 561, 562, 569), (569, 562, 560, 564), (566, 563, 578), (578, 563, 565), (578, 565, 569), (578, 569, 577), (577, 569, 576), (576, 569, 568), (576, 568, 564, 567), (579, 578, 581), (581, 578, 577), (581, 577, 582), (582, 577, 576), (582, 576, 575, 583), (583, 575, 580), (559, 570, 572), (559, 572, 561), (561, 572, 562), (562, 572, 573), (562, 573, 571, 574), (574, 571, 560), (562, 574, 560), (551, 571, 553), (553, 571, 573), (553, 573, 554), (554, 573, 572), (554, 572, 552), (552, 572, 570), (580, 556, 558, 583), (583, 558, 582), (582, 558, 557, 581), (581, 557, 555, 579), (332, 545, 547), (332, 547, 546), (332, 546, 544), (586, 584, 398, 401), (334, 335, 360, 396), (358, 332, 333, 359), (400, 505, 587, 402), (504, 505, 503), (375, 358, 376), (373, 360, 374), (541, 332, 540), (543, 335, 542), (596, 599, 663, 664, 665, 594, 629, 631, 630, 641), (593, 595, 632, 627), (599, 600, 660, 663), (629, 592, 594), (674, 671, 590, 591), (632, 595, 591), (596, 623, 639, 641), (635, 632, 591, 590), (665, 666, 593, 594), (598, 597, 626, 624), (594, 592, 675, 665, 676, 664), (603, 606, 600, 597), (594, 593, 627, 629), (620, 654, 678, 589, 638), (600, 601, 658, 660), (599, 596, 641, 630, 631, 629, 594, 664), (597, 596, 641, 626), (678, 675, 592, 589), (629, 638, 589, 592), (591, 595, 659, 674), (584, 398, 605, 646), (650, 616, 635, 590, 671), (643, 608, 616, 650), (403, 399, 606, 603), (402, 403, 603, 604), (602, 615, 623, 596), (600, 597, 626, 628, 627, 593, 666, 667, 662, 660), (655, 599, 664, 677), (398, 399, 606, 605), (601, 653, 668, 658), (617, 598, 624, 634), (605, 602, 596, 599), (606, 607, 601, 600), (612, 649, 654, 620), (398, 401, 602, 605), (403, 401, 602, 603), (646, 605, 599, 655), (603, 602, 596, 597), (401, 586, 615, 602), (607, 642, 653, 601), (400, 505, 642, 607), (586, 584, 649, 612), (605, 606, 600, 599), (399, 400, 607, 606), (604, 603, 597, 598), (661, 659, 595, 593), (611, 604, 598, 617), (505, 585, 608, 643), (585, 402, 604, 611), (615, 586, 614), (614, 586, 613), (613, 586, 612), (616, 608, 609, 619), (619, 609, 610, 618), (618, 610, 611), (618, 611, 617), (612, 620, 621, 613), (613, 621, 614), (614, 621, 622), (614, 622, 623), (614, 623, 615), (624, 626, 628, 633), (633, 628, 627), (633, 627, 625), (625, 627, 632), (626, 641, 630, 628), (628, 630, 631, 627), (627, 631, 629), (641, 639, 630), (630, 639, 640), (630, 640, 631), (631, 640, 638, 629), (634, 624, 636), (636, 624, 633), (636, 633, 637), (637, 633, 632, 635), (633, 625, 632), (635, 616, 619, 637), (637, 619, 636), (636, 619, 618), (636, 618, 617, 634), (620, 638, 640), (620, 640, 621), (621, 640, 639, 622), (622, 639, 623), (585, 611, 610), (585, 610, 609), (585, 609, 608), (584, 646, 647), (584, 647, 648), (584, 648, 649), (643, 650, 651, 645), (645, 651, 652), (645, 652, 644), (644, 652, 642), (642, 652, 653), (646, 655, 647), (647, 655, 656), (647, 656, 657, 648), (648, 657, 649), (649, 657, 654), (660, 658, 672, 662), (662, 672, 673, 667), (667, 673, 674, 666), (666, 674, 659, 661), (663, 660, 662, 664), (664, 662, 667), (664, 667, 665), (665, 667, 666), (677, 664, 679), (679, 664, 676, 680), (680, 676, 665), (680, 665, 675, 681), (681, 675, 678), (658, 668, 669, 672), (672, 669, 670, 673), (673, 670, 671), (673, 671, 674), (650, 671, 651), (651, 671, 670, 652), (652, 670, 669), (652, 669, 668), (652, 668, 653), (678, 654, 657, 681), (681, 657, 680), (680, 657, 656, 679), (679, 656, 655), (679, 655, 677), (505, 643, 645), (505, 645, 644), (505, 644, 642), (585, 505, 400, 402), (587, 585, 588), (385, 388, 563, 565, 569, 564, 382, 523, 524, 525), (597, 600, 660, 662, 667, 666, 661, 593, 627, 628, 626)])
me_cylinder.polygons.foreach_set('material_index', [0, 0, 0, 0, 0, 0, 0, 0, 0, 0, 0, 0, 0, 0, 0, 0, 0, 0, 0, 0, 0, 0, 0, 0, 0, 0, 0, 0, 0, 0, 1, 0, 0, 1, 1, 1, 1, 1, 1, 1, 1, 1, 1, 1, 1, 1, 1, 1, 1, 1, 1, 1, 1, 1, 1, 1, 1, 1, 1, 1, 1, 1, 1, 1, 1, 1, 1, 1, 1, 1, 1, 1, 1, 1, 1, 1, 1, 1, 1, 1, 1, 1, 1, 1, 1, 1, 1, 1, 1, 1, 1, 1, 1, 1, 1, 1, 1, 1, 1, 1, 1, 1, 1, 1, 1, 1, 1, 1, 1, 1, 1, 1, 1, 1, 1, 1, 1, 1, 1, 1, 1, 1, 1, 1, 1, 1, 1, 1, 1, 1, 1, 1, 1, 1, 1, 1, 1, 1, 1, 1, 1, 1, 1, 1, 1, 1, 1, 1, 1, 1, 1, 1, 1, 1, 1, 1, 1, 1, 1, 1, 1, 1, 1, 1, 1, 1, 1, 1, 1, 1, 1, 1, 1, 1, 1, 1, 1, 1, 1, 1, 1, 1, 1, 1, 1, 1, 1, 1, 1, 1, 1, 1, 1, 1, 1, 1, 1, 1, 1, 1, 1, 1, 1, 1, 1, 1, 1, 1, 1, 1, 1, 1, 1, 1, 1, 1, 1, 1, 1, 1, 1, 1, 1, 1, 1, 1, 1, 1, 1, 1, 1, 1, 1, 1, 1, 1, 1, 1, 1, 1, 1, 1, 1, 1, 1, 1, 1, 1, 1, 1, 1, 1, 1, 1, 1, 1, 1, 1, 1, 1, 1, 1, 1, 1, 1, 1, 1, 1, 1, 1, 1, 1, 1, 1, 1, 1, 1, 1, 1, 1, 1, 1, 1, 1, 1, 1, 1, 1, 1, 1, 1, 1, 1, 1, 1, 1, 1, 1, 1, 1, 1, 1, 1, 1, 1, 1, 1, 1, 1, 1, 1, 1, 1, 1, 1, 1, 1, 1, 1, 1, 1, 1, 1, 1, 1, 1, 1, 1, 1, 1, 1, 1, 1, 1, 1, 1, 1, 1, 1, 1, 1, 1, 1, 1, 1, 1, 1, 1, 1, 1, 1, 1, 1, 1, 1, 1, 1, 1, 1, 1, 1, 1, 1, 1, 1, 1, 1, 1, 1, 1, 1, 1, 1, 1, 1, 1, 1, 1, 1, 1, 1, 1, 1, 1, 1, 1, 1, 1, 0, 1, 1, 1, 0, 1, 1, 1, 1, 1, 1, 1, 0, 1, 1, 1, 1, 1, 1, 1, 0, 1, 1, 0, 1, 1, 1, 1, 1, 1, 1, 1, 1, 1, 1, 1, 1, 1, 1, 1, 1, 1, 1, 1, 1, 1, 1, 1, 1, 1, 1, 1, 1, 1, 1, 1, 1, 1, 1, 1, 1, 1, 1, 1, 1, 1, 1, 1, 1, 1, 1, 1, 1, 1, 1, 1, 1, 1, 1, 1, 1, 1, 1, 1, 1, 1, 1, 1, 1, 1, 1, 1, 1, 1, 1, 1, 1, 1, 1, 1, 1, 1, 1, 1, 1, 1, 1, 1, 1, 1, 1, 1, 1, 1, 1, 1, 1, 1, 1, 1, 1, 1, 1, 1, 1, 1, 1, 1, 1, 1, 1, 1, 1, 1, 1, 1, 1, 1, 1, 1, 1, 1, 1, 1, 1, 1, 1, 1, 1, 1, 1, 1, 1, 1, 1, 1, 1, 1, 1, 1, 1, 1, 1, 1, 1, 1, 1, 1, 1, 1, 1, 1, 1, 1, 1, 1, 1, 1, 1, 1, 1, 1, 1, 1, 1, 1, 1, 1, 1, 1, 1, 1, 1, 1, 1, 1, 1, 1, 1, 1, 1, 1, 1, 1, 1, 1, 1, 1, 1, 1, 1, 1, 1, 1, 1, 1, 1, 1, 1, 1, 1, 1, 1, 1, 1, 1, 1, 1, 1, 1, 1, 1, 1, 1, 1, 1, 1, 1, 1, 1, 1, 1, 1, 1, 1, 1, 1, 1, 1, 1, 1, 1, 1, 1, 1, 1, 1, 1, 1, 1, 1, 1, 1, 1, 1, 1, 1, 1, 1, 1, 1, 1, 1, 1, 0, 1, 1, 1, 0, 1, 1, 1, 1, 1, 1, 1, 0, 1, 1, 1, 1, 1, 1, 1, 0, 1, 1, 0, 1, 1, 1, 1, 1, 1, 1, 1, 1, 1, 1, 1, 1, 1, 1, 1, 1, 1, 1, 1, 1, 1, 1, 1, 1, 1, 1, 1, 1, 1, 1, 1, 1, 1, 1, 1, 1, 1, 1, 1, 1, 1, 1, 1, 1, 1, 1, 1, 1, 1, 1, 1, 1, 1, 1, 1, 1, 1, 1, 1, 1, 1, 1, 1, 1, 1, 1, 1, 1, 1, 1, 1, 1, 1, 1, 1, 1, 1, 1, 1, 1, 1, 1, 1, 1, 1, 1, 1, 1, 1, 1, 1, 1, 1, 1, 1, 1, 1, 0, 0])
_uv = me_cylinder.uv_layers.new(name='UVMap')
_uv.uv.foreach_set('vector', [1.0, 0.5, 1.0, 1.0, 0.9688, 1.0, 0.9688, 0.5, 0.9688, 0.5, 0.9688, 1.0, 0.9375, 1.0, 0.9375, 0.5, 0.9375, 0.5, 0.9375, 1.0, 0.9062, 1.0, 0.9062, 0.5, 0.9062, 0.5, 0.9062, 1.0, 0.875, 1.0, 0.875, 0.5, 0.875, 0.5, 0.875, 1.0, 0.8438, 1.0, 0.8438, 0.5, 0.8438, 0.5, 0.8438, 1.0, 0.8125, 1.0, 0.8125, 0.5, 0.8125, 0.5, 0.8125, 1.0, 0.7812, 1.0, 0.7812, 0.5, 0.7812, 0.5, 0.7812, 1.0, 0.75, 1.0, 0.75, 0.5, 0.75, 0.5, 0.75, 1.0, 0.7188, 1.0, 0.7188, 0.5, 0.7188, 0.5, 0.7188, 1.0, 0.6875, 1.0, 0.6875, 0.5, 0.6875, 0.5, 0.6875, 1.0, 0.6562, 1.0, 0.6562, 0.5, 0.6562, 0.5, 0.6562, 1.0, 0.625, 1.0, 0.625, 0.5, 0.625, 0.5, 0.625, 1.0, 0.5938, 1.0, 0.5938, 0.5, 0.5938, 0.5, 0.5938, 1.0, 0.5625, 1.0, 0.5625, 0.5, 0.5625, 0.5, 0.5625, 1.0, 0.5312, 1.0, 0.5312, 0.5, 0.5312, 0.5, 0.5312, 1.0, 0.5, 1.0, 0.5, 0.5, 0.5, 0.5, 0.5, 1.0, 0.4688, 1.0, 0.4688, 0.5, 0.4688, 0.5, 0.4688, 1.0, 0.4375, 1.0, 0.4375, 0.5, 0.4375, 0.5, 0.4375, 1.0, 0.4062, 1.0, 0.4062, 0.5, 0.4062, 0.5, 0.4062, 1.0, 0.375, 1.0, 0.375, 0.5, 0.375, 0.5, 0.375, 1.0, 0.3438, 1.0, 0.3438, 0.5, 0.3438, 0.5, 0.3438, 1.0, 0.3125, 1.0, 0.3125, 0.5, 0.3125, 0.5, 0.3125, 1.0, 0.2812, 1.0, 0.2812, 0.5, 0.2812, 0.5, 0.2812, 1.0, 0.25, 1.0, 0.25, 0.5, 0.25, 0.5, 0.25, 1.0, 0.2188, 1.0, 0.2188, 0.5, 0.2188, 0.5, 0.2188, 1.0, 0.1875, 1.0, 0.1875, 0.5, 0.1875, 0.5, 0.1875, 1.0, 0.1562, 1.0, 0.1562, 0.5, 0.1562, 0.5, 0.1562, 1.0, 0.125, 1.0, 0.125, 0.5, 0.125, 0.5, 0.125, 1.0, 0.09375, 1.0, 0.09375, 0.5, 0.09375, 0.5, 0.09375, 1.0, 0.0625, 1.0, 0.0625, 0.5, 0.6875, 1.0, 0.7188, 1.0, 0.7231, 1.0, 0.7005, 1.0, 0.0625, 0.5, 0.0625, 1.0, 0.03125, 1.0, 0.03125, 0.5, 0.03125, 0.5, 0.03125, 1.0, 0.0, 1.0, 0.0, 0.5, 0.9375, 0.5, 0.9062, 0.5, 0.9062, 0.5, 0.9375, 0.5, 0.4375, 0.5, 0.4062, 0.5, 0.4062, 0.5, 0.4375, 0.5, 0.6562, 0.5, 0.625, 0.5, 0.625, 0.5, 0.6562, 0.5, 0.375, 0.5, 0.3438, 0.5, 0.3438, 0.5, 0.375, 0.5, 0.09375, 0.5, 0.0625, 0.5, 0.0625, 0.5, 0.09375, 0.5, 0.7812, 0.5, 0.75, 0.5, 0.75, 0.5, 0.7812, 0.5, 0.5, 0.5, 0.4688, 0.5, 0.4688, 0.5, 0.5, 0.5, 0.2188, 0.5, 0.1875, 0.5, 0.1875, 0.5, 0.2188, 0.5, 0.9062, 0.5, 0.875, 0.5, 0.875, 0.5, 0.9062, 0.5, 0.625, 0.5, 0.5938, 0.5, 0.5938, 0.5, 0.625, 0.5, 0.3438, 0.5, 0.3125, 0.5, 0.3125, 0.5, 0.3438, 0.5, 0.0625, 0.5, 0.03125, 0.5, 0.03125, 0.5, 0.0625, 0.5, 0.75, 0.5, 0.7188, 0.5, 0.7188, 0.5, 0.75, 0.5, 0.4688, 0.5, 0.4375, 0.5, 0.4375, 0.5, 0.4688, 0.5, 0.1875, 0.5, 0.1562, 0.5, 0.1562, 0.5, 0.1875, 0.5, 0.875, 0.5, 0.8438, 0.5, 0.8438, 0.5, 0.875, 0.5, 0.5938, 0.5, 0.5625, 0.5, 0.5625, 0.5, 0.5938, 0.5, 0.3125, 0.5, 0.2812, 0.5, 0.2812, 0.5, 0.3125, 0.5, 1.0, 0.5, 0.9688, 0.5, 0.9688, 0.5, 1.0, 0.5, 0.03125, 0.5, 0.0, 0.5, 0.0, 0.5, 0.03125, 0.5, 0.7188, 0.5, 0.6875, 0.5, 0.6875, 0.5, 0.7188, 0.5, 0.4375, 0.5, 0.4062, 0.5, 0.4062, 0.5, 0.4375, 0.5, 0.1562, 0.5, 0.125, 0.5, 0.125, 0.5, 0.1562, 0.5, 0.8438, 0.5, 0.8125, 0.5, 0.8125, 0.5, 0.8438, 0.5, 0.5625, 0.5, 0.5312, 0.5, 0.5312, 0.5, 0.5625, 0.5, 0.2812, 0.5, 0.25, 0.5, 0.25, 0.5, 0.2812, 0.5, 0.9688, 0.5, 0.9375, 0.5, 0.9375, 0.5, 0.9688, 0.5, 0.6875, 0.5, 0.6562, 0.5, 0.6562, 0.5, 0.6875, 0.5, 0.4062, 0.5, 0.375, 0.5, 0.375, 0.5, 0.4062, 0.5, 0.125, 0.5, 0.09375, 0.5, 0.09375, 0.5, 0.125, 0.5, 0.8125, 0.5, 0.7812, 0.5, 0.7812, 0.5, 0.8125, 0.5, 0.5312, 0.5, 0.5, 0.5, 0.5, 0.5, 0.5312, 0.5, 0.25, 0.5, 0.2188, 0.5, 0.2188, 0.5, 0.25, 0.5, 0.3438, 0.5, 0.3125, 0.5, 0.3125, 0.5, 0.3438, 0.5, 0.8438, 0.5, 0.8125, 0.5, 0.8125, 0.5, 0.8438, 0.5, 0.4062, 0.5, 0.375, 0.5, 0.375, 0.5, 0.4062, 0.5, 0.8125, 0.5, 0.7812, 0.5, 0.7812, 0.5, 0.8125, 0.5, 0.375, 0.5, 0.3438, 0.5, 0.3438, 0.5, 0.375, 0.5, 0.7812, 0.5, 0.75, 0.5, 0.75, 0.5, 0.7812, 0.5, 0.3438, 0.5, 0.3125, 0.5, 0.3125, 0.5, 0.3438, 0.5, 0.75, 0.5, 0.7188, 0.5, 0.7188, 0.5, 0.75, 0.5, 0.3125, 0.5, 0.2812, 0.5, 0.2812, 0.5, 0.3125, 0.5, 0.7188, 0.5, 0.6875, 0.5, 0.6875, 0.5, 0.7188, 0.5, 0.2812, 0.5, 0.25, 0.5, 0.25, 0.5, 0.2812, 0.5, 0.6875, 0.5, 0.6562, 0.5, 0.6562, 0.5, 0.6875, 0.5, 0.25, 0.5, 0.2188, 0.5, 0.2188, 0.5, 0.25, 0.5, 0.6562, 0.5, 0.625, 0.5, 0.625, 0.5, 0.6562, 0.5, 0.2188, 0.5, 0.1875, 0.5, 0.1875, 0.5, 0.2188, 0.5, 0.625, 0.5, 0.5938, 0.5, 0.5938, 0.5, 0.625, 0.5, 0.1875, 0.5, 0.1562, 0.5, 0.1562, 0.5, 0.1875, 0.5, 0.5938, 0.5, 0.5625, 0.5, 0.5625, 0.5, 0.5938, 0.5, 1.0, 0.5, 0.9688, 0.5, 0.9688, 0.5, 1.0, 0.5, 0.1562, 0.5, 0.125, 0.5, 0.125, 0.5, 0.1562, 0.5, 0.5625, 0.5, 0.5312, 0.5, 0.5312, 0.5, 0.5625, 0.5, 0.9688, 0.5, 0.9375, 0.5, 0.9375, 0.5, 0.9688, 0.5, 0.125, 0.5, 0.09375, 0.5, 0.09375, 0.5, 0.125, 0.5, 0.5312, 0.5, 0.5, 0.5, 0.5, 0.5, 0.5312, 0.5, 0.9375, 0.5, 0.9062, 0.5, 0.9062, 0.5, 0.9375, 0.5, 0.09375, 0.5, 0.0625, 0.5, 0.0625, 0.5, 0.09375, 0.5, 0.5, 0.5, 0.4688, 0.5, 0.4688, 0.5, 0.5, 0.5, 0.9062, 0.5, 0.875, 0.5, 0.875, 0.5, 0.9062, 0.5, 0.0625, 0.5, 0.03125, 0.5, 0.03125, 0.5, 0.0625, 0.5, 0.4688, 0.5, 0.4375, 0.5, 0.4375, 0.5, 0.4688, 0.5, 0.875, 0.5, 0.8438, 0.5, 0.8438, 0.5, 0.875, 0.5, 0.03125, 0.5, 0.0, 0.5, 0.0, 0.5, 0.03125, 0.5, 0.25, 0.5, 0.2188, 0.5, 0.2188, 0.5, 0.25, 0.5, 0.75, 0.5, 0.7188, 0.5, 0.7188, 0.5, 0.75, 0.5, 0.3125, 0.5, 0.2812, 0.5, 0.2812, 0.5, 0.3125, 0.5, 0.7188, 0.5, 0.6875, 0.5, 0.6875, 0.5, 0.7188, 0.5, 0.2812, 0.5, 0.25, 0.5, 0.25, 0.5, 0.2812, 0.5, 0.6875, 0.5, 0.6562, 0.5, 0.6562, 0.5, 0.6875, 0.5, 0.25, 0.5, 0.2188, 0.5, 0.2188, 0.5, 0.25, 0.5, 0.6562, 0.5, 0.625, 0.5, 0.625, 0.5, 0.6562, 0.5, 0.2188, 0.5, 0.1875, 0.5, 0.1875, 0.5, 0.2188, 0.5, 0.625, 0.5, 0.5938, 0.5, 0.5938, 0.5, 0.625, 0.5, 0.1875, 0.5, 0.1562, 0.5, 0.1562, 0.5, 0.1875, 0.5, 0.5938, 0.5, 0.5625, 0.5, 0.5625, 0.5, 0.5938, 0.5, 1.0, 0.5, 0.9688, 0.5, 0.9688, 0.5, 1.0, 0.5, 0.1562, 0.5, 0.125, 0.5, 0.125, 0.5, 0.1562, 0.5, 0.5625, 0.5, 0.5312, 0.5, 0.5312, 0.5, 0.5625, 0.5, 0.9688, 0.5, 0.9375, 0.5, 0.9375, 0.5, 0.9688, 0.5, 0.125, 0.5, 0.09375, 0.5, 0.09375, 0.5, 0.125, 0.5, 0.5312, 0.5, 0.5, 0.5, 0.5, 0.5, 0.5312, 0.5, 0.9375, 0.5, 0.9062, 0.5, 0.9062, 0.5, 0.9375, 0.5, 0.09375, 0.5, 0.0625, 0.5, 0.0625, 0.5, 0.09375, 0.5, 0.5, 0.5, 0.4688, 0.5, 0.4688, 0.5, 0.5, 0.5, 0.9062, 0.5, 0.875, 0.5, 0.875, 0.5, 0.9062, 0.5, 0.0625, 0.5, 0.03125, 0.5, 0.03125, 0.5, 0.0625, 0.5, 0.4688, 0.5, 0.4375, 0.5, 0.4375, 0.5, 0.4688, 0.5, 0.875, 0.5, 0.8438, 0.5, 0.8438, 0.5, 0.875, 0.5, 0.03125, 0.5, 0.0, 0.5, 0.0, 0.5, 0.03125, 0.5, 0.4375, 0.5, 0.4062, 0.5, 0.4062, 0.5, 0.4375, 0.5, 0.8438, 0.5, 0.8125, 0.5, 0.8125, 0.5, 0.8438, 0.5, 0.4062, 0.5, 0.375, 0.5, 0.375, 0.5, 0.4062, 0.5, 0.8125, 0.5, 0.7812, 0.5, 0.7812, 0.5, 0.8125, 0.5, 0.375, 0.5, 0.3438, 0.5, 0.3438, 0.5, 0.375, 0.5, 0.7812, 0.5, 0.75, 0.5, 0.75, 0.5, 0.7812, 0.5, 0.6562, 0.5, 0.625, 0.5, 0.625, 0.5, 0.6562, 0.5, 0.2188, 0.5, 0.1875, 0.5, 0.1875, 0.5, 0.2188, 0.5, 0.625, 0.5, 0.5938, 0.5, 0.5938, 0.5, 0.625, 0.5, 0.1875, 0.5, 0.1562, 0.5, 0.1562, 0.5, 0.1875, 0.5, 0.5938, 0.5, 0.5625, 0.5, 0.5625, 0.5, 0.5938, 0.5, 1.0, 0.5, 0.9688, 0.5, 0.9688, 0.5, 1.0, 0.5, 0.1562, 0.5, 0.125, 0.5, 0.125, 0.5, 0.1562, 0.5, 0.5625, 0.5, 0.5312, 0.5, 0.5312, 0.5, 0.5625, 0.5, 0.9688, 0.5, 0.9375, 0.5, 0.9375, 0.5, 0.9688, 0.5, 0.125, 0.5, 0.09375, 0.5, 0.09375, 0.5, 0.125, 0.5, 0.5312, 0.5, 0.5, 0.5, 0.5, 0.5, 0.5312, 0.5, 0.9375, 0.5, 0.9062, 0.5, 0.9062, 0.5, 0.9375, 0.5, 0.09375, 0.5, 0.0625, 0.5, 0.0625, 0.5, 0.09375, 0.5, 0.5, 0.5, 0.4688, 0.5, 0.4688, 0.5, 0.5, 0.5, 0.9062, 0.5, 0.875, 0.5, 0.875, 0.5, 0.9062, 0.5, 0.0625, 0.5, 0.03125, 0.5, 0.03125, 0.5, 0.0625, 0.5, 0.4688, 0.5, 0.4375, 0.5, 0.4375, 0.5, 0.4688, 0.5, 0.875, 0.5, 0.8438, 0.5, 0.8438, 0.5, 0.875, 0.5, 0.03125, 0.5, 0.0, 0.5, 0.0, 0.5, 0.03125, 0.5, 0.4375, 0.5, 0.4062, 0.5, 0.4062, 0.5, 0.4375, 0.5, 0.8438, 0.5, 0.8125, 0.5, 0.8125, 0.5, 0.8438, 0.5, 0.4062, 0.5, 0.375, 0.5, 0.375, 0.5, 0.4062, 0.5, 0.8125, 0.5, 0.7812, 0.5, 0.7812, 0.5, 0.8125, 0.5, 0.375, 0.5, 0.3438, 0.5, 0.3438, 0.5, 0.375, 0.5, 0.7812, 0.5, 0.75, 0.5, 0.75, 0.5, 0.7812, 0.5, 0.3438, 0.5, 0.3125, 0.5, 0.3125, 0.5, 0.3438, 0.5, 0.75, 0.5, 0.7188, 0.5, 0.7188, 0.5, 0.75, 0.5, 0.3125, 0.5, 0.2812, 0.5, 0.2812, 0.5, 0.3125, 0.5, 0.7188, 0.5, 0.6875, 0.5, 0.6875, 0.5, 0.7188, 0.5, 0.2812, 0.5, 0.25, 0.5, 0.25, 0.5, 0.2812, 0.5, 0.6875, 0.5, 0.6562, 0.5, 0.6562, 0.5, 0.6875, 0.5, 0.0625, 0.5, 0.03125, 0.5, 0.03125, 0.5, 0.0625, 0.5, 0.375, 0.5, 0.3438, 0.5, 0.3438, 0.5, 0.375, 0.5, 0.4688, 0.5, 0.4375, 0.5, 0.4375, 0.5, 0.4688, 0.5, 0.875, 0.5, 0.8438, 0.5, 0.8438, 0.5, 0.875, 0.5, 0.03125, 0.5, 0.0, 0.5, 0.0, 0.5, 0.03125, 0.5, 0.4375, 0.5, 0.4062, 0.5, 0.4062, 0.5, 0.4375, 0.5, 0.8438, 0.5, 0.8125, 0.5, 0.8125, 0.5, 0.8438, 0.5, 0.4062, 0.5, 0.375, 0.5, 0.375, 0.5, 0.4062, 0.5, 0.8125, 0.5, 0.7812, 0.5, 0.7812, 0.5, 0.8125, 0.5, 0.375, 0.5, 0.3438, 0.5, 0.3438, 0.5, 0.375, 0.5, 0.7812, 0.5, 0.75, 0.5, 0.75, 0.5, 0.7812, 0.5, 0.3438, 0.5, 0.3125, 0.5, 0.3125, 0.5, 0.3438, 0.5, 0.75, 0.5, 0.7188, 0.5, 0.7188, 0.5, 0.75, 0.5, 0.3125, 0.5, 0.2812, 0.5, 0.2812, 0.5, 0.3125, 0.5, 0.7188, 0.5, 0.6875, 0.5, 0.6875, 0.5, 0.7188, 0.5, 0.2812, 0.5, 0.25, 0.5, 0.25, 0.5, 0.2812, 0.5, 0.6875, 0.5, 0.6562, 0.5, 0.6562, 0.5, 0.6875, 0.5, 0.25, 0.5, 0.2188, 0.5, 0.2188, 0.5, 0.25, 0.5, 0.6562, 0.5, 0.625, 0.5, 0.625, 0.5, 0.6562, 0.5, 0.2188, 0.5, 0.1875, 0.5, 0.1875, 0.5, 0.2188, 0.5, 0.625, 0.5, 0.5938, 0.5, 0.5938, 0.5, 0.625, 0.5, 0.1875, 0.5, 0.1562, 0.5, 0.1562, 0.5, 0.1875, 0.5, 0.5938, 0.5, 0.5625, 0.5, 0.5625, 0.5, 0.5938, 0.5, 1.0, 0.5, 0.9688, 0.5, 0.9688, 0.5, 1.0, 0.5, 0.1562, 0.5, 0.125, 0.5, 0.125, 0.5, 0.1562, 0.5, 0.5625, 0.5, 0.5312, 0.5, 0.5312, 0.5, 0.5625, 0.5, 0.9688, 0.5, 0.9375, 0.5, 0.9375, 0.5, 0.9688, 0.5, 0.125, 0.5, 0.09375, 0.5, 0.09375, 0.5, 0.125, 0.5, 0.5312, 0.5, 0.5, 0.5, 0.5, 0.5, 0.5312, 0.5, 0.9375, 0.5, 0.9062, 0.5, 0.9062, 0.5, 0.9375, 0.5, 0.09375, 0.5, 0.0625, 0.5, 0.0625, 0.5, 0.09375, 0.5, 0.5, 0.5, 0.4688, 0.5, 0.4688, 0.5, 0.5, 0.5, 0.9062, 0.5, 0.875, 0.5, 0.875, 0.5, 0.9062, 0.5, 0.2812, 0.5, 0.25, 0.5, 0.25, 0.5, 0.2812, 0.5, 0.7812, 0.5, 0.75, 0.5, 0.75, 0.5, 0.7812, 0.5, 0.3438, 0.5, 0.3125, 0.5, 0.3125, 0.5, 0.3438, 0.5, 0.75, 0.5, 0.7188, 0.5, 0.7188, 0.5, 0.75, 0.5, 0.3125, 0.5, 0.2812, 0.5, 0.2812, 0.5, 0.3125, 0.5, 0.7188, 0.5, 0.6875, 0.5, 0.6875, 0.5, 0.7188, 0.5, 0.2812, 0.5, 0.25, 0.5, 0.25, 0.5, 0.2812, 0.5, 0.6875, 0.5, 0.6562, 0.5, 0.6562, 0.5, 0.6875, 0.5, 0.25, 0.5, 0.2188, 0.5, 0.2188, 0.5, 0.25, 0.5, 0.6562, 0.5, 0.625, 0.5, 0.625, 0.5, 0.6562, 0.5, 0.2188, 0.5, 0.1875, 0.5, 0.1875, 0.5, 0.2188, 0.5, 0.625, 0.5, 0.5938, 0.5, 0.5938, 0.5, 0.625, 0.5, 0.1875, 0.5, 0.1562, 0.5, 0.1562, 0.5, 0.1875, 0.5, 0.5938, 0.5, 0.5625, 0.5, 0.5625, 0.5, 0.5938, 0.5, 1.0, 0.5, 0.9688, 0.5, 0.9688, 0.5, 1.0, 0.5, 0.1562, 0.5, 0.125, 0.5, 0.125, 0.5, 0.1562, 0.5, 0.5625, 0.5, 0.5312, 0.5, 0.5312, 0.5, 0.5625, 0.5, 0.9688, 0.5, 0.9375, 0.5, 0.9375, 0.5, 0.9688, 0.5, 0.125, 0.5, 0.09375, 0.5, 0.09375, 0.5, 0.125, 0.5, 0.5312, 0.5, 0.5, 0.5, 0.5, 0.5, 0.5312, 0.5, 0.9375, 0.5, 0.9062, 0.5, 0.9062, 0.5, 0.9375, 0.5, 0.09375, 0.5, 0.0625, 0.5, 0.0625, 0.5, 0.09375, 0.5, 0.5, 0.5, 0.4688, 0.5, 0.4688, 0.5, 0.5, 0.5, 0.9062, 0.5, 0.875, 0.5, 0.875, 0.5, 0.9062, 0.5, 0.0625, 0.5, 0.03125, 0.5, 0.03125, 0.5, 0.0625, 0.5, 0.4688, 0.5, 0.4375, 0.5, 0.4375, 0.5, 0.4688, 0.5, 0.875, 0.5, 0.8438, 0.5, 0.8438, 0.5, 0.875, 0.5, 0.03125, 0.5, 0.0, 0.5, 0.0, 0.5, 0.03125, 0.5, 0.4375, 0.5, 0.4062, 0.5, 0.4062, 0.5, 0.4375, 0.5, 0.8438, 0.5, 0.8125, 0.5, 0.8125, 0.5, 0.8438, 0.5, 0.4062, 0.5, 0.375, 0.5, 0.375, 0.5, 0.4062, 0.5, 0.8125, 0.5, 0.7812, 0.5, 0.7812, 0.5, 0.8125, 0.5, 0.1875, 0.5, 0.1562, 0.5, 0.1562, 0.5, 0.1875, 0.5, 0.6875, 0.5, 0.6562, 0.5, 0.6562, 0.5, 0.6875, 0.5, 0.25, 0.5, 0.2188, 0.5, 0.2188, 0.5, 0.25, 0.5, 0.6562, 0.5, 0.625, 0.5, 0.625, 0.5, 0.6562, 0.5, 0.2188, 0.5, 0.1875, 0.5, 0.1875, 0.5, 0.2188, 0.5, 0.625, 0.5, 0.5938, 0.5, 0.5938, 0.5, 0.625, 0.5, 0.1875, 0.5, 0.1562, 0.5, 0.1562, 0.5, 0.1875, 0.5, 0.5938, 0.5, 0.5625, 0.5, 0.5625, 0.5, 0.5938, 0.5, 1.0, 0.5, 0.9688, 0.5, 0.9688, 0.5, 1.0, 0.5, 0.1562, 0.5, 0.125, 0.5, 0.125, 0.5, 0.1562, 0.5, 0.5625, 0.5, 0.5312, 0.5, 0.5312, 0.5, 0.5625, 0.5, 0.9688, 0.5, 0.9375, 0.5, 0.9375, 0.5, 0.9688, 0.5, 0.125, 0.5, 0.09375, 0.5, 0.09375, 0.5, 0.125, 0.5, 0.5312, 0.5, 0.5, 0.5, 0.5, 0.5, 0.5312, 0.5, 0.9375, 0.5, 0.9062, 0.5, 0.9062, 0.5, 0.9375, 0.5, 0.09375, 0.5, 0.0625, 0.5, 0.0625, 0.5, 0.09375, 0.5, 0.5, 0.5, 0.4688, 0.5, 0.4688, 0.5, 0.5, 0.5, 0.9062, 0.5, 0.875, 0.5, 0.875, 0.5, 0.9062, 0.5, 0.0625, 0.5, 0.03125, 0.5, 0.03125, 0.5, 0.0625, 0.5, 0.4688, 0.5, 0.4375, 0.5, 0.4375, 0.5, 0.4688, 0.5, 0.875, 0.5, 0.8438, 0.5, 0.8438, 0.5, 0.875, 0.5, 0.03125, 0.5, 0.0, 0.5, 0.0, 0.5, 0.03125, 0.5, 0.4375, 0.5, 0.4062, 0.5, 0.4062, 0.5, 0.4375, 0.5, 0.8438, 0.5, 0.8125, 0.5, 0.8125, 0.5, 0.8438, 0.5, 0.4062, 0.5, 0.375, 0.5, 0.375, 0.5, 0.4062, 0.5, 0.8125, 0.5, 0.7812, 0.5, 0.7812, 0.5, 0.8125, 0.5, 0.375, 0.5, 0.3438, 0.5, 0.3438, 0.5, 0.375, 0.5, 0.7812, 0.5, 0.75, 0.5, 0.75, 0.5, 0.7812, 0.5, 0.3438, 0.5, 0.3125, 0.5, 0.3125, 0.5, 0.3438, 0.5, 0.75, 0.5, 0.7188, 0.5, 0.7188, 0.5, 0.75, 0.5, 0.3125, 0.5, 0.2812, 0.5, 0.2812, 0.5, 0.3125, 0.5, 0.7188, 0.5, 0.6875, 0.5, 0.6875, 0.5, 0.7188, 0.5, 0.6875, 0.5, 0.6562, 0.5, 0.6875, 0.5, 0.5938, 0.5, 0.5625, 0.5, 0.5625, 0.5, 0.5938, 0.5, 1.0, 0.5, 0.9688, 0.5, 0.9688, 0.5, 1.0, 0.5, 0.1562, 0.5, 0.125, 0.5, 0.125, 0.5, 0.1562, 0.5, 0.5625, 0.5, 0.5312, 0.5, 0.5312, 0.5, 0.5625, 0.5, 0.9688, 0.5, 0.9375, 0.5, 0.9375, 0.5, 0.9688, 0.5, 0.125, 0.5, 0.09375, 0.5, 0.09375, 0.5, 0.125, 0.5, 0.5312, 0.5, 0.5, 0.5, 0.5, 0.5, 0.5312, 0.5, 0.9375, 0.5, 0.9062, 0.5, 0.9062, 0.5, 0.9375, 0.5, 0.09375, 0.5, 0.0625, 0.5, 0.0625, 0.5, 0.09375, 0.5, 0.5, 0.5, 0.4688, 0.5, 0.4688, 0.5, 0.5, 0.5, 0.9062, 0.5, 0.875, 0.5, 0.875, 0.5, 0.9062, 0.5, 0.0625, 0.5, 0.03125, 0.5, 0.03125, 0.5, 0.0625, 0.5, 0.4688, 0.5, 0.4375, 0.5, 0.4375, 0.5, 0.4688, 0.5, 0.875, 0.5, 0.8438, 0.5, 0.8438, 0.5, 0.875, 0.5, 0.03125, 0.5, 0.0, 0.5, 0.0, 0.5, 0.03125, 0.5, 0.4375, 0.5, 0.4062, 0.5, 0.4062, 0.5, 0.4375, 0.5, 0.8438, 0.5, 0.8125, 0.5, 0.8125, 0.5, 0.8438, 0.5, 0.4062, 0.5, 0.375, 0.5, 0.375, 0.5, 0.4062, 0.5, 0.8125, 0.5, 0.7812, 0.5, 0.7812, 0.5, 0.8125, 0.5, 0.375, 0.5, 0.3438, 0.5, 0.3438, 0.5, 0.375, 0.5, 0.7812, 0.5, 0.75, 0.5, 0.75, 0.5, 0.7812, 0.5, 0.3438, 0.5, 0.3125, 0.5, 0.3125, 0.5, 0.3438, 0.5, 0.75, 0.5, 0.7188, 0.5, 0.7188, 0.5, 0.75, 0.5, 0.3125, 0.5, 0.2812, 0.5, 0.2812, 0.5, 0.3125, 0.5, 0.7188, 0.5, 0.6875, 0.5, 0.6875, 0.5, 0.7188, 0.5, 0.2812, 0.5, 0.25, 0.5, 0.25, 0.5, 0.2812, 0.5, 0.6875, 0.5, 0.6562, 0.5, 0.6562, 0.5, 0.6875, 0.5, 0.25, 0.5, 0.2188, 0.5, 0.2188, 0.5, 0.25, 0.5, 0.6562, 0.5, 0.625, 0.5, 0.625, 0.5, 0.6562, 0.5, 0.2188, 0.5, 0.1875, 0.5, 0.1875, 0.5, 0.2188, 0.5, 0.625, 0.5, 0.5938, 0.5, 0.5938, 0.5, 0.625, 0.5, 0.25, 0.5, 0.2188, 0.5, 0.25, 0.5, 0.6562, 0.5, 0.625, 0.5, 0.6562, 0.5, 0.2188, 0.5, 0.1875, 0.5, 0.2188, 0.5, 0.625, 0.5, 0.5938, 0.5, 0.625, 0.5, 0.1875, 0.5, 0.1562, 0.5, 0.1875, 0.5, 0.5938, 0.5, 0.5625, 0.5, 0.5938, 0.5, 1.0, 0.5, 0.9688, 0.5, 1.0, 0.5, 0.1562, 0.5, 0.125, 0.5, 0.1562, 0.5, 0.5625, 0.5, 0.5312, 0.5, 0.5625, 0.5, 0.9688, 0.5, 0.9375, 0.5, 0.9688, 0.5, 0.125, 0.5, 0.09375, 0.5, 0.125, 0.5, 0.5312, 0.5, 0.5, 0.5, 0.5312, 0.5, 0.9375, 0.5, 0.9062, 0.5, 0.9375, 0.5, 0.09375, 0.5, 0.0625, 0.5, 0.09375, 0.5, 0.5, 0.5, 0.4688, 0.5, 0.5, 0.5, 0.9062, 0.5, 0.875, 0.5, 0.9062, 0.5, 0.0625, 0.5, 0.03125, 0.5, 0.0625, 0.5, 0.4688, 0.5, 0.4375, 0.5, 0.4688, 0.5, 0.875, 0.5, 0.8438, 0.5, 0.875, 0.5, 0.03125, 0.5, 0.0, 0.5, 0.03125, 0.5, 0.4375, 0.5, 0.4062, 0.5, 0.4375, 0.5, 0.8438, 0.5, 0.8125, 0.5, 0.8438, 0.5, 0.4062, 0.5, 0.375, 0.5, 0.4062, 0.5, 0.8125, 0.5, 0.7812, 0.5, 0.8125, 0.5, 0.375, 0.5, 0.3438, 0.5, 0.375, 0.5, 0.7812, 0.5, 0.75, 0.5, 0.7812, 0.5, 0.3438, 0.5, 0.3125, 0.5, 0.3438, 0.5, 0.75, 0.5, 0.7188, 0.5, 0.75, 0.5, 0.3125, 0.5, 0.2812, 0.5, 0.3125, 0.5, 0.7188, 0.5, 0.6875, 0.5, 0.7188, 0.5, 0.2812, 0.5, 0.25, 0.5, 0.2812, 0.5, 0.4062, 1.0, 0.4375, 1.0, 0.4375, 1.0, 0.4062, 1.0, 0.125, 1.0, 0.1562, 1.0, 0.1562, 1.0, 0.125, 1.0, 0.8125, 1.0, 0.8438, 1.0, 0.8227, 1.0, 0.7995, 1.0, 0.5312, 1.0, 0.5625, 1.0, 0.5625, 1.0, 0.5312, 1.0, 0.25, 1.0, 0.2812, 1.0, 0.2812, 1.0, 0.25, 1.0, 0.6562, 1.0, 0.6875, 1.0, 0.7005, 1.0, 0.6773, 1.0, 0.375, 1.0, 0.4062, 1.0, 0.4062, 1.0, 0.375, 1.0, 0.09375, 1.0, 0.125, 1.0, 0.125, 1.0, 0.09375, 1.0, 0.7812, 1.0, 0.8125, 1.0, 0.7995, 1.0, 0.7769, 1.0, 0.5, 1.0, 0.5312, 1.0, 0.5312, 1.0, 0.5, 1.0, 0.2188, 1.0, 0.25, 1.0, 0.25, 1.0, 0.2188, 1.0, 0.9375, 1.0, 0.9688, 1.0, 0.9688, 1.0, 0.9375, 1.0, 0.9375, 1.0, 0.625, 1.0, 0.6562, 1.0, 0.6773, 1.0, 0.625, 1.0, 0.3438, 1.0, 0.375, 1.0, 0.375, 1.0, 0.3438, 1.0, 0.75, 1.0, 0.7812, 1.0, 0.7769, 1.0, 0.75, 1.0, 0.4688, 1.0, 0.5, 1.0, 0.5, 1.0, 0.4688, 1.0, 0.1875, 1.0, 0.2188, 1.0, 0.2188, 1.0, 0.1875, 1.0, 0.875, 1.0, 0.9062, 1.0, 0.9062, 1.0, 0.875, 1.0, 0.5938, 1.0, 0.625, 1.0, 0.625, 1.0, 0.5938, 1.0, 0.3125, 1.0, 0.3438, 1.0, 0.3438, 1.0, 0.3125, 1.0, 0.7188, 1.0, 0.75, 1.0, 0.75, 1.0, 0.7231, 1.0, 0.4375, 1.0, 0.4688, 1.0, 0.4688, 1.0, 0.4375, 1.0, 0.1562, 1.0, 0.1875, 1.0, 0.1875, 1.0, 0.1562, 1.0, 0.8438, 1.0, 0.875, 1.0, 0.875, 1.0, 0.8227, 1.0, 0.5625, 1.0, 0.5938, 1.0, 0.5938, 1.0, 0.5625, 1.0, 0.2812, 1.0, 0.3125, 1.0, 0.3125, 1.0, 0.2812, 1.0, 0.9688, 1.0, 1.0, 1.0, 1.0, 1.0, 0.9688, 1.0, 0.0, 1.0, 0.03125, 1.0, 0.03125, 1.0, 0.0, 1.0, 0.09375, 1.0, 0.125, 1.0, 0.125, 1.0, 0.09375, 1.0, 0.875, 1.0, 0.9062, 1.0, 0.9062, 1.0, 0.875, 1.0, 0.0625, 1.0, 0.06799, 1.0, 0.09375, 1.0, 0.09375, 1.0, 0.0625, 1.0, 0.4688, 1.0, 0.4688, 1.0, 0.4687, 1.0, 0.4688, 1.0, 0.4687, 1.0, 0.4687, 1.0, 0.4688, 1.0, 0.4688, 1.0, 0.4688, 1.0, 0.4688, 1.0, 0.4688, 1.0, 0.4687, 1.0, 0.8227, 1.0, 0.875, 1.0, 0.875, 1.0, 0.8227, 1.0, 0.0, 1.0, 0.03125, 1.0, 0.03125, 1.0, 0.0, 1.0, 0.4062, 1.0, 0.4375, 1.0, 0.4375, 1.0, 0.4062, 1.0, 0.7995, 1.0, 0.8227, 1.0, 0.8227, 1.0, 0.7995, 1.0, 0.375, 1.0, 0.4062, 1.0, 0.4062, 1.0, 0.375, 1.0, 0.7769, 1.0, 0.7995, 1.0, 0.7995, 1.0, 0.7769, 1.0, 0.3438, 1.0, 0.375, 1.0, 0.375, 1.0, 0.3438, 1.0, 0.75, 1.0, 0.7769, 1.0, 0.7769, 1.0, 0.75, 1.0, 0.3125, 1.0, 0.3438, 1.0, 0.3438, 1.0, 0.3125, 1.0, 0.7231, 1.0, 0.75, 1.0, 0.75, 1.0, 0.7231, 1.0, 0.2812, 1.0, 0.3125, 1.0, 0.3125, 1.0, 0.2812, 1.0, 0.7005, 1.0, 0.7231, 1.0, 0.7231, 1.0, 0.7005, 1.0, 0.25, 1.0, 0.2812, 1.0, 0.2812, 1.0, 0.25, 1.0, 0.6773, 1.0, 0.7005, 1.0, 0.7005, 1.0, 0.6773, 1.0, 0.2188, 1.0, 0.25, 1.0, 0.25, 1.0, 0.2188, 1.0, 0.625, 1.0, 0.6773, 1.0, 0.6773, 1.0, 0.625, 1.0, 0.1875, 1.0, 0.2188, 1.0, 0.2188, 1.0, 0.1875, 1.0, 0.5938, 1.0, 0.625, 1.0, 0.625, 1.0, 0.5938, 1.0, 0.1562, 1.0, 0.1875, 1.0, 0.1875, 1.0, 0.1562, 1.0, 0.5625, 1.0, 0.5938, 1.0, 0.5938, 1.0, 0.5625, 1.0, 0.9688, 1.0, 1.0, 1.0, 1.0, 1.0, 0.9688, 1.0, 0.125, 1.0, 0.1562, 1.0, 0.1562, 1.0, 0.125, 1.0, 0.25, 0.01, 0.2968, 0.01461, 0.2968, 0.01461, 0.25, 0.01, 0.9375, 1.0, 0.9375, 1.0, 0.9688, 1.0, 0.9688, 1.0, 0.9375, 1.0, 0.09375, 1.0, 0.125, 1.0, 0.125, 1.0, 0.09375, 1.0, 0.4688, 1.0, 0.5, 1.0, 0.5, 1.0, 0.4688, 1.0, 0.1968, 0.01655, 0.1895, 0.01875, 0.2032, 0.01461, 0.5352, 1.0, 0.5625, 1.0, 0.5625, 1.0, 0.5407, 1.0, 0.2968, 0.01461, 0.2968, 0.01461, 0.3105, 0.01875, 0.2032, 0.01461, 0.1664, 0.02576, 0.1664, 0.02576, 0.2032, 0.01461, 0.3418, 0.02827, 0.3032, 0.01655, 0.3114, 0.01902, 0.3418, 0.02827, 0.4688, 1.0, 0.5, 1.0, 0.5, 1.0, 0.4688, 1.0, 0.2968, 0.01461, 0.25, 0.01, 0.25, 0.01, 0.2968, 0.01461, 0.4688, 1.0, 0.4593, 1.0, 0.4649, 1.0, 0.4656, 1.0, 0.4671, 1.0, 0.4688, 1.0, 0.9688, 1.0, 1.0, 1.0, 1.0, 1.0, 0.9688, 1.0, 0.5, 1.0, 0.5, 1.0, 0.5, 1.0, 0.5, 1.0, 0.2032, 0.01461, 0.25, 0.01, 0.25, 0.01, 0.2032, 0.01461, 0.4375, 1.0, 0.4375, 1.0, 0.4375, 1.0, 0.4375, 1.0, 0.4375, 1.0, 0.5, 1.0, 0.5312, 1.0, 0.5312, 1.0, 0.5, 1.0, 0.4688, 1.0, 0.4688, 1.0, 0.4688, 1.0, 0.4688, 1.0, 0.4688, 1.0, 0.4688, 1.0, 0.4688, 1.0, 0.4688, 1.0, 0.4688, 1.0, 0.25, 0.01, 0.2032, 0.01461, 0.2032, 0.01461, 0.25, 0.01, 0.4375, 1.0, 0.4643, 1.0, 0.4593, 1.0, 0.4375, 1.0, 0.1964, 0.01666, 0.1582, 0.02827, 0.1582, 0.02827, 0.1886, 0.01902, 0.5407, 1.0, 0.5312, 1.0, 0.5352, 1.0, 0.4375, 1.0, 0.4688, 1.0, 0.4688, 1.0, 0.4432, 1.0, 0.5625, 1.0, 0.5625, 1.0, 0.5625, 1.0, 0.5625, 1.0, 0.5625, 1.0, 0.5625, 1.0, 0.5625, 1.0, 0.5625, 1.0, 0.5625, 1.0, 0.5, 1.0, 0.5, 1.0, 0.5, 1.0, 0.5, 1.0, 0.2968, 0.01461, 0.25, 0.01, 0.25, 0.01, 0.2968, 0.01461, 0.2032, 0.01461, 0.1664, 0.02576, 0.1664, 0.02576, 0.2032, 0.01461, 0.5, 1.0, 0.5, 1.0, 0.5, 1.0, 0.5, 1.0, 0.5, 1.0, 0.5, 1.0, 0.5, 1.0, 0.5, 1.0, 0.5, 1.0, 0.5, 1.0, 0.5, 1.0, 0.4432, 1.0, 0.4688, 1.0, 0.4688, 1.0, 0.4432, 1.0, 0.4688, 1.0, 0.5, 1.0, 0.5, 1.0, 0.4688, 1.0, 0.5312, 1.0, 0.5568, 1.0, 0.5568, 1.0, 0.5312, 1.0, 0.3336, 0.02576, 0.2968, 0.01461, 0.2934, 0.01358, 0.3336, 0.02576, 0.4688, 1.0, 0.4688, 1.0, 0.4688, 1.0, 0.4688, 1.0, 0.5, 1.0, 0.5312, 1.0, 0.5312, 1.0, 0.5, 1.0, 0.4375, 1.0, 0.4375, 1.0, 0.4375, 1.0, 0.4375, 1.0, 0.4688, 1.0, 0.4688, 1.0, 0.4688, 1.0, 0.4688, 1.0, 0.25, 0.01, 0.2032, 0.01461, 0.2032, 0.01461, 0.25, 0.01, 0.4432, 1.0, 0.4688, 1.0, 0.4688, 1.0, 0.4432, 1.0, 0.25, 0.01, 0.2032, 0.01461, 0.2032, 0.01461, 0.25, 0.01, 0.2032, 0.01461, 0.1582, 0.02827, 0.1664, 0.02576, 0.2032, 0.01461, 0.0, 1.0, 0.03125, 1.0, 0.03125, 1.0, 0.0, 1.0, 0.5312, 1.0, 0.5568, 1.0, 0.5568, 1.0, 0.5312, 1.0, 0.5312, 1.0, 0.5625, 1.0, 0.5568, 1.0, 0.5312, 1.0, 0.4375, 1.0, 0.4375, 1.0, 0.4375, 1.0, 0.4375, 1.0, 0.4688, 1.0, 0.5, 1.0, 0.5, 1.0, 0.4688, 1.0, 0.5, 1.0, 0.5312, 1.0, 0.5312, 1.0, 0.5, 1.0, 0.2968, 0.01461, 0.25, 0.01, 0.25, 0.01, 0.2968, 0.01461, 0.0625, 1.0, 0.06799, 1.0, 0.09375, 1.0, 0.09375, 1.0, 0.0625, 1.0, 0.0625, 1.0, 0.09375, 1.0, 0.09375, 1.0, 0.06799, 1.0, 0.0625, 1.0, 0.03125, 1.0, 0.0625, 1.0, 0.0625, 1.0, 0.0625, 1.0, 0.03125, 1.0, 0.9062, 1.0, 0.9375, 1.0, 0.9375, 1.0, 0.932, 1.0, 0.9062, 1.0, 0.7769, 1.0, 0.7995, 1.0, 0.7995, 1.0, 0.7769, 1.0, 0.5938, 1.0, 0.625, 1.0, 0.625, 1.0, 0.5938, 1.0, 0.25, 0.01, 0.2968, 0.01461, 0.2968, 0.01461, 0.25, 0.01, 0.5625, 1.0, 0.5938, 1.0, 0.5938, 1.0, 0.5625, 1.0, 0.1582, 0.02827, 0.2032, 0.01461, 0.2032, 0.01461, 0.1582, 0.02827, 0.03125, 1.0, 0.0625, 1.0, 0.0625, 1.0, 0.0625, 1.0, 0.03125, 1.0, 0.2968, 0.01461, 0.3418, 0.02827, 0.3418, 0.02827, 0.2968, 0.01461, 0.4062, 1.0, 0.4375, 1.0, 0.4375, 1.0, 0.4062, 1.0, 0.0, 1.0, 0.03125, 1.0, 0.03125, 1.0, 0.0, 1.0, 0.375, 1.0, 0.4062, 1.0, 0.4062, 1.0, 0.375, 1.0, 0.875, 1.0, 0.9062, 1.0, 0.9062, 1.0, 0.875, 1.0, 0.3438, 1.0, 0.375, 1.0, 0.375, 1.0, 0.3438, 1.0, 0.8227, 1.0, 0.875, 1.0, 0.875, 1.0, 0.8227, 1.0, 0.3125, 1.0, 0.3438, 1.0, 0.3438, 1.0, 0.3125, 1.0, 0.7995, 1.0, 0.8227, 1.0, 0.8227, 1.0, 0.7995, 1.0, 0.2812, 1.0, 0.3125, 1.0, 0.3125, 1.0, 0.2812, 1.0, 0.7769, 1.0, 0.7995, 1.0, 0.7995, 1.0, 0.7769, 1.0, 0.25, 1.0, 0.2812, 1.0, 0.2812, 1.0, 0.25, 1.0, 0.75, 1.0, 0.7769, 1.0, 0.7769, 1.0, 0.75, 1.0, 0.2188, 1.0, 0.25, 1.0, 0.25, 1.0, 0.2188, 1.0, 0.7231, 1.0, 0.75, 1.0, 0.75, 1.0, 0.7231, 1.0, 0.1875, 1.0, 0.2188, 1.0, 0.2188, 1.0, 0.1875, 1.0, 0.7005, 1.0, 0.7231, 1.0, 0.7231, 1.0, 0.7005, 1.0, 0.1562, 1.0, 0.1875, 1.0, 0.1875, 1.0, 0.1562, 1.0, 0.6773, 1.0, 0.7005, 1.0, 0.7005, 1.0, 0.6773, 1.0, 0.9688, 1.0, 1.0, 1.0, 1.0, 1.0, 0.9688, 1.0, 0.125, 1.0, 0.1562, 1.0, 0.1562, 1.0, 0.125, 1.0, 0.2032, 0.01461, 0.25, 0.01, 0.25, 0.01, 0.2032, 0.01461, 0.625, 1.0, 0.6773, 1.0, 0.6773, 1.0, 0.625, 1.0, 0.7005, 1.0, 0.7231, 1.0, 0.7231, 1.0, 0.7005, 1.0, 0.0, 1.0, 0.03125, 1.0, 0.03125, 1.0, 0.0, 1.0, 0.25, 1.0, 0.2812, 1.0, 0.2812, 1.0, 0.25, 1.0, 0.75, 1.0, 0.7769, 1.0, 0.7769, 1.0, 0.75, 1.0, 0.2188, 1.0, 0.25, 1.0, 0.25, 1.0, 0.2188, 1.0, 0.7231, 1.0, 0.75, 1.0, 0.75, 1.0, 0.7231, 1.0, 0.1875, 1.0, 0.2188, 1.0, 0.2188, 1.0, 0.1875, 1.0, 0.7005, 1.0, 0.7231, 1.0, 0.7231, 1.0, 0.7005, 1.0, 0.1562, 1.0, 0.1875, 1.0, 0.1875, 1.0, 0.1562, 1.0, 0.6773, 1.0, 0.7005, 1.0, 0.7005, 1.0, 0.6773, 1.0, 0.125, 1.0, 0.1562, 1.0, 0.1562, 1.0, 0.125, 1.0, 0.625, 1.0, 0.6773, 1.0, 0.6773, 1.0, 0.625, 1.0, 0.09375, 1.0, 0.125, 1.0, 0.125, 1.0, 0.09375, 1.0, 0.5938, 1.0, 0.625, 1.0, 0.625, 1.0, 0.5938, 1.0, 0.2032, 0.01461, 0.25, 0.01, 0.25, 0.01, 0.2032, 0.01461, 0.5625, 1.0, 0.5938, 1.0, 0.5938, 1.0, 0.5625, 1.0, 0.03125, 1.0, 0.0625, 1.0, 0.0625, 1.0, 0.03125, 1.0, 0.2968, 0.01461, 0.3418, 0.02827, 0.3418, 0.02827, 0.2968, 0.01461, 0.9688, 1.0, 1.0, 1.0, 1.0, 1.0, 0.9688, 1.0, 0.4062, 1.0, 0.4375, 1.0, 0.4375, 1.0, 0.4062, 1.0, 0.9062, 1.0, 0.9375, 1.0, 0.9375, 1.0, 0.9062, 1.0, 0.9375, 1.0, 0.9688, 1.0, 0.9688, 1.0, 0.9375, 1.0, 0.375, 1.0, 0.4062, 1.0, 0.4062, 1.0, 0.375, 1.0, 0.875, 1.0, 0.9062, 1.0, 0.9062, 1.0, 0.875, 1.0, 0.25, 0.01, 0.2968, 0.01461, 0.2968, 0.01461, 0.25, 0.01, 0.3438, 1.0, 0.375, 1.0, 0.375, 1.0, 0.3438, 1.0, 0.8227, 1.0, 0.875, 1.0, 0.875, 1.0, 0.8227, 1.0, 0.1582, 0.02827, 0.2032, 0.01461, 0.2032, 0.01461, 0.1582, 0.02827, 0.3125, 1.0, 0.3438, 1.0, 0.3438, 1.0, 0.3125, 1.0, 0.7995, 1.0, 0.8227, 1.0, 0.8227, 1.0, 0.7995, 1.0, 0.0625, 1.0, 0.09375, 1.0, 0.09375, 1.0, 0.0625, 1.0, 0.2812, 1.0, 0.3125, 1.0, 0.3125, 1.0, 0.2812, 1.0, 0.5938, 1.0, 0.625, 1.0, 0.5938, 1.0, 0.1562, 1.0, 0.1875, 1.0, 0.1875, 1.0, 0.1562, 1.0, 0.6773, 1.0, 0.7005, 1.0, 0.7005, 1.0, 0.6773, 1.0, 0.125, 1.0, 0.1562, 1.0, 0.1562, 1.0, 0.125, 1.0, 0.625, 1.0, 0.6773, 1.0, 0.6773, 1.0, 0.625, 1.0, 0.09375, 1.0, 0.125, 1.0, 0.125, 1.0, 0.09375, 1.0, 0.5938, 1.0, 0.625, 1.0, 0.625, 1.0, 0.5938, 1.0, 0.2032, 0.01461, 0.25, 0.01, 0.25, 0.01, 0.2032, 0.01461, 0.5625, 1.0, 0.5938, 1.0, 0.5938, 1.0, 0.5625, 1.0, 0.03125, 1.0, 0.0625, 1.0, 0.0625, 1.0, 0.03125, 1.0, 0.2968, 0.01461, 0.3418, 0.02827, 0.3418, 0.02827, 0.2968, 0.01461, 0.9688, 1.0, 1.0, 1.0, 1.0, 1.0, 0.9688, 1.0, 0.4062, 1.0, 0.4375, 1.0, 0.4375, 1.0, 0.4062, 1.0, 0.9062, 1.0, 0.9375, 1.0, 0.9375, 1.0, 0.9062, 1.0, 0.9375, 1.0, 0.9688, 1.0, 0.9688, 1.0, 0.9375, 1.0, 0.375, 1.0, 0.4062, 1.0, 0.4062, 1.0, 0.375, 1.0, 0.875, 1.0, 0.9062, 1.0, 0.9062, 1.0, 0.875, 1.0, 0.25, 0.01, 0.2968, 0.01461, 0.2968, 0.01461, 0.25, 0.01, 0.3438, 1.0, 0.375, 1.0, 0.375, 1.0, 0.3438, 1.0, 0.8227, 1.0, 0.875, 1.0, 0.875, 1.0, 0.8227, 1.0, 0.1582, 0.02827, 0.2032, 0.01461, 0.2032, 0.01461, 0.1582, 0.02827, 0.3125, 1.0, 0.3438, 1.0, 0.3438, 1.0, 0.3125, 1.0, 0.7995, 1.0, 0.8227, 1.0, 0.8227, 1.0, 0.7995, 1.0, 0.0625, 1.0, 0.09375, 1.0, 0.09375, 1.0, 0.0625, 1.0, 0.2812, 1.0, 0.3125, 1.0, 0.3125, 1.0, 0.2812, 1.0, 0.7769, 1.0, 0.7995, 1.0, 0.7995, 1.0, 0.7769, 1.0, 0.0, 1.0, 0.03125, 1.0, 0.03125, 1.0, 0.0, 1.0, 0.25, 1.0, 0.2812, 1.0, 0.2812, 1.0, 0.25, 1.0, 0.75, 1.0, 0.7769, 1.0, 0.7769, 1.0, 0.75, 1.0, 0.2188, 1.0, 0.25, 1.0, 0.25, 1.0, 0.2188, 1.0, 0.7231, 1.0, 0.75, 1.0, 0.75, 1.0, 0.7231, 1.0, 0.1875, 1.0, 0.2188, 1.0, 0.2188, 1.0, 0.1875, 1.0, 0.2032, 0.01461, 0.25, 0.01, 0.2032, 0.01461, 0.5625, 1.0, 0.5938, 1.0, 0.5625, 1.0, 0.03125, 1.0, 0.0625, 1.0, 0.03125, 1.0, 0.2968, 0.01461, 0.3418, 0.02827, 0.2968, 0.01461, 0.9688, 1.0, 1.0, 1.0, 0.9688, 1.0, 0.4062, 1.0, 0.4375, 1.0, 0.4062, 1.0, 0.9062, 1.0, 0.9375, 1.0, 0.9062, 1.0, 0.9375, 1.0, 0.9688, 1.0, 0.9375, 1.0, 0.375, 1.0, 0.4062, 1.0, 0.375, 1.0, 0.875, 1.0, 0.9062, 1.0, 0.875, 1.0, 0.25, 0.01, 0.2968, 0.01461, 0.25, 0.01, 0.3438, 1.0, 0.375, 1.0, 0.3438, 1.0, 0.8227, 1.0, 0.875, 1.0, 0.8227, 1.0, 0.1582, 0.02827, 0.2032, 0.01461, 0.1582, 0.02827, 0.3125, 1.0, 0.3438, 1.0, 0.3125, 1.0, 0.7995, 1.0, 0.8227, 1.0, 0.7995, 1.0, 0.0625, 1.0, 0.09375, 1.0, 0.0625, 1.0, 0.2812, 1.0, 0.3125, 1.0, 0.2812, 1.0, 0.7769, 1.0, 0.7995, 1.0, 0.7769, 1.0, 0.0, 1.0, 0.03125, 1.0, 0.0, 1.0, 0.25, 1.0, 0.2812, 1.0, 0.25, 1.0, 0.75, 1.0, 0.7769, 1.0, 0.75, 1.0, 0.2188, 1.0, 0.25, 1.0, 0.2188, 1.0, 0.7231, 1.0, 0.75, 1.0, 0.7231, 1.0, 0.1875, 1.0, 0.2188, 1.0, 0.1875, 1.0, 0.7005, 1.0, 0.7231, 1.0, 0.7005, 1.0, 0.1562, 1.0, 0.1875, 1.0, 0.1562, 1.0, 0.6773, 1.0, 0.7005, 1.0, 0.6773, 1.0, 0.125, 1.0, 0.1562, 1.0, 0.125, 1.0, 0.625, 1.0, 0.6773, 1.0, 0.625, 1.0, 0.09375, 1.0, 0.125, 1.0, 0.09375, 1.0, 0.9062, 1.0, 0.932, 1.0, 0.9375, 1.0, 0.9375, 1.0, 0.9062, 1.0, 0.9062, 1.0, 0.9375, 1.0, 0.932, 1.0, 0.9062, 1.0, 0.5, 1.0, 0.5312, 1.0, 0.5312, 1.0, 0.5, 1.0, 0.3336, 0.02576, 0.2968, 0.01461, 0.2968, 0.01461, 0.3336, 0.02576, 0.5625, 1.0, 0.5625, 1.0, 0.5625, 1.0, 0.5625, 1.0, 0.3418, 0.02827, 0.2968, 0.01461, 0.2968, 0.01461, 0.3336, 0.02576, 0.1618, 0.02715, 0.1582, 0.02827, 0.1582, 0.02827, 0.4375, 1.0, 0.4375, 1.0, 0.4375, 1.0, 0.5625, 1.0, 0.5625, 1.0, 0.5625, 1.0, 0.5625, 1.0, 0.5625, 1.0, 0.5625, 1.0, 0.5625, 1.0, 0.3382, 0.02715, 0.3382, 0.02715, 0.3367, 0.02672, 0.3367, 0.02672, 0.3352, 0.02625, 0.3352, 0.02625, 0.4375, 1.0, 0.4375, 1.0, 0.4375, 1.0, 0.4375, 1.0, 0.4375, 1.0, 0.4375, 1.0, 0.4375, 1.0, 0.4375, 1.0, 0.4375, 1.0, 0.1582, 0.02827, 0.1618, 0.02715, 0.1618, 0.02715, 0.1618, 0.02715, 0.1618, 0.02715, 0.1633, 0.02672, 0.2968, 0.01461, 0.25, 0.009999, 0.2968, 0.01461, 0.2969, 0.01463, 0.2501, 0.01001, 0.297, 0.01465, 0.297, 0.01465, 0.2501, 0.01001, 0.25, 0.01, 0.2969, 0.01463, 0.25, 0.01, 0.25, 0.01, 0.2968, 0.01462, 0.25, 0.01, 0.2968, 0.01461, 0.25, 0.01, 0.2032, 0.01461, 0.2032, 0.01461, 0.2499, 0.01001, 0.2031, 0.01462, 0.2031, 0.01461, 0.25, 0.01, 0.25, 0.01, 0.2032, 0.01461, 0.25, 0.01, 0.25, 0.01, 0.2032, 0.01461, 0.2032, 0.01461, 0.205, 0.01406, 0.1648, 0.02625, 0.1633, 0.02671, 0.2038, 0.01441, 0.201, 0.01527, 0.1602, 0.02765, 0.159, 0.02803, 0.1995, 0.01572, 0.1985, 0.01603, 0.1585, 0.02816, 0.1582, 0.02824, 0.1975, 0.01633, 0.3352, 0.02625, 0.2945, 0.01391, 0.2957, 0.01427, 0.3381, 0.02714, 0.2986, 0.01515, 0.3398, 0.02766, 0.3398, 0.02766, 0.2986, 0.01515, 0.3001, 0.0156, 0.341, 0.02803, 0.3415, 0.02816, 0.3021, 0.01622, 0.3418, 0.02824, 0.3418, 0.02824, 0.3021, 0.01622, 0.3032, 0.01655, 0.1985, 0.01603, 0.1975, 0.01633, 0.2032, 0.01462, 0.5625, 1.0, 0.5625, 1.0, 0.5625, 1.0, 0.5625, 1.0, 0.5625, 1.0, 0.5625, 1.0, 0.5625, 1.0, 0.5625, 1.0, 0.5625, 1.0, 0.5625, 1.0, 0.3418, 0.02827, 0.3381, 0.02714, 0.3381, 0.02714, 0.3367, 0.02671, 0.3367, 0.02671, 0.3352, 0.02625, 0.4375, 1.0, 0.4375, 1.0, 0.4375, 1.0, 0.4375, 1.0, 0.4375, 1.0, 0.4375, 1.0, 0.4375, 1.0, 0.4375, 1.0, 0.1619, 0.02714, 0.1633, 0.02671, 0.1633, 0.02671, 0.1633, 0.02671, 0.1633, 0.02671, 0.1648, 0.02625, 0.5625, 1.0, 0.5625, 1.0, 0.5625, 1.0, 0.3418, 0.02827, 0.3405, 0.02785, 0.3412, 0.02808, 0.4375, 1.0, 0.4393, 1.0, 0.4388, 1.0, 0.4375, 1.0, 0.438, 1.0, 0.4377, 1.0, 0.5625, 1.0, 0.5625, 1.0, 0.5625, 1.0, 0.5624, 1.0, 0.5623, 1.0, 0.5625, 1.0, 0.5625, 1.0, 0.562, 1.0, 0.5625, 1.0, 0.5625, 1.0, 0.56, 1.0, 0.5612, 1.0, 0.4393, 1.0, 0.441, 1.0, 0.44, 1.0, 0.4388, 1.0, 0.4375, 1.0, 0.4375, 1.0, 0.4375, 1.0, 0.438, 1.0, 0.4375, 1.0, 0.4377, 1.0, 0.4376, 1.0, 0.4375, 1.0, 0.4375, 1.0, 0.5, 1.0, 0.5313, 1.0, 0.5313, 1.0, 0.5, 1.0, 0.5, 1.0, 0.5313, 1.0, 0.5313, 1.0, 0.5, 1.0, 0.5, 1.0, 0.5313, 1.0, 0.5313, 1.0, 0.5, 1.0, 0.4687, 1.0, 0.5, 1.0, 0.4687, 1.0, 0.4687, 1.0, 0.5, 1.0, 0.5, 1.0, 0.4687, 1.0, 0.5, 1.0, 0.5, 1.0, 0.4688, 1.0, 0.5, 1.0, 0.4687, 1.0, 0.4687, 1.0, 0.5, 1.0, 0.4687, 1.0, 0.4687, 1.0, 0.5, 1.0, 0.5, 1.0, 0.4687, 1.0, 0.5, 1.0, 0.5, 1.0, 0.4688, 1.0, 0.441, 1.0, 0.4674, 1.0, 0.44, 1.0, 0.44, 1.0, 0.4674, 1.0, 0.4671, 1.0, 0.4383, 1.0, 0.4662, 1.0, 0.4378, 1.0, 0.4378, 1.0, 0.4662, 1.0, 0.4656, 1.0, 0.4376, 1.0, 0.4656, 1.0, 0.4649, 1.0, 0.4375, 1.0, 0.4375, 1.0, 0.4643, 1.0, 0.4375, 1.0, 0.5296, 1.0, 0.5579, 1.0, 0.559, 1.0, 0.5305, 1.0, 0.56, 1.0, 0.5314, 1.0, 0.5314, 1.0, 0.5618, 1.0, 0.5324, 1.0, 0.5324, 1.0, 0.5618, 1.0, 0.5622, 1.0, 0.534, 1.0, 0.5624, 1.0, 0.5625, 1.0, 0.5346, 1.0, 0.5346, 1.0, 0.5625, 1.0, 0.5352, 1.0, 0.534, 1.0, 0.5346, 1.0, 0.5313, 1.0, 0.5625, 1.0, 0.5625, 1.0, 0.5625, 1.0, 0.5625, 1.0, 0.5625, 1.0, 0.5624, 1.0, 0.5625, 1.0, 0.5622, 1.0, 0.5625, 1.0, 0.5625, 1.0, 0.5622, 1.0, 0.5618, 1.0, 0.5625, 1.0, 0.56, 1.0, 0.56, 1.0, 0.559, 1.0, 0.559, 1.0, 0.5579, 1.0, 0.4375, 1.0, 0.4375, 1.0, 0.4375, 1.0, 0.4375, 1.0, 0.4375, 1.0, 0.4375, 1.0, 0.4376, 1.0, 0.4378, 1.0, 0.4375, 1.0, 0.4375, 1.0, 0.4383, 1.0, 0.44, 1.0, 0.44, 1.0, 0.441, 1.0, 0.441, 1.0, 0.5625, 1.0, 0.5625, 1.0, 0.5624, 1.0, 0.5625, 1.0, 0.5623, 1.0, 0.562, 1.0, 0.5625, 1.0, 0.5625, 1.0, 0.5612, 1.0, 0.9375, 1.0, 0.9375, 1.0, 0.9688, 1.0, 0.9688, 1.0, 0.03125, 1.0, 0.0625, 1.0, 0.0625, 1.0, 0.03125, 1.0, 0.9375, 1.0, 0.9375, 1.0, 0.9688, 1.0, 0.9688, 1.0, 0.03125, 1.0, 0.0625, 1.0, 0.0625, 1.0, 0.03125, 1.0, 0.06799, 1.0, 0.0625, 1.0, 0.0625, 1.0, 0.3418, 0.02827, 0.3418, 0.02827, 0.3396, 0.0276, 0.0625, 1.0, 0.0625, 1.0, 0.06799, 1.0, 0.9375, 1.0, 0.9375, 1.0, 0.932, 1.0, 0.06799, 1.0, 0.0625, 1.0, 0.0625, 1.0, 0.4688, 1.0, 0.4688, 1.0, 0.4687, 1.0, 0.4687, 1.0, 0.4688, 1.0, 0.4688, 1.0, 0.4688, 1.0, 0.4687, 1.0, 0.4688, 1.0, 0.4687, 1.0, 0.25, 0.01, 0.2968, 0.01461, 0.2968, 0.01461, 0.25, 0.01, 0.4688, 1.0, 0.5, 1.0, 0.5, 1.0, 0.4688, 1.0, 0.1968, 0.01655, 0.1895, 0.01875, 0.2032, 0.01461, 0.5352, 1.0, 0.5625, 1.0, 0.5625, 1.0, 0.5407, 1.0, 0.2968, 0.01461, 0.2968, 0.01461, 0.3105, 0.01875, 0.2032, 0.01461, 0.1664, 0.02576, 0.1664, 0.02576, 0.2032, 0.01461, 0.3418, 0.02827, 0.3032, 0.01655, 0.3114, 0.01902, 0.3418, 0.02827, 0.4688, 1.0, 0.5, 1.0, 0.5, 1.0, 0.4688, 1.0, 0.2968, 0.01461, 0.25, 0.01, 0.25, 0.01, 0.2968, 0.01461, 0.4688, 1.0, 0.4593, 1.0, 0.4649, 1.0, 0.4656, 1.0, 0.4662, 1.0, 0.4688, 1.0, 0.5, 1.0, 0.5, 1.0, 0.5, 1.0, 0.5, 1.0, 0.2032, 0.01461, 0.25, 0.01, 0.25, 0.01, 0.2032, 0.01461, 0.4375, 1.0, 0.4375, 1.0, 0.4375, 1.0, 0.4375, 1.0, 0.4375, 1.0, 0.5, 1.0, 0.5312, 1.0, 0.5312, 1.0, 0.5, 1.0, 0.4688, 1.0, 0.4688, 1.0, 0.4687, 1.0, 0.4687, 1.0, 0.4688, 1.0, 0.4688, 1.0, 0.4688, 1.0, 0.4688, 1.0, 0.25, 0.01, 0.2032, 0.01461, 0.2032, 0.01461, 0.25, 0.01, 0.4375, 1.0, 0.4643, 1.0, 0.4593, 1.0, 0.4375, 1.0, 0.1964, 0.01666, 0.1582, 0.02827, 0.1582, 0.02827, 0.1886, 0.01902, 0.5407, 1.0, 0.5312, 1.0, 0.5312, 1.0, 0.5352, 1.0, 0.4375, 1.0, 0.4688, 1.0, 0.4688, 1.0, 0.4432, 1.0, 0.5625, 1.0, 0.5625, 1.0, 0.5625, 1.0, 0.5625, 1.0, 0.5625, 1.0, 0.5625, 1.0, 0.5625, 1.0, 0.5625, 1.0, 0.5625, 1.0, 0.5, 1.0, 0.5, 1.0, 0.5, 1.0, 0.5, 1.0, 0.2968, 0.01461, 0.25, 0.01, 0.25, 0.01, 0.2968, 0.01461, 0.2032, 0.01461, 0.1664, 0.02576, 0.1664, 0.02576, 0.2032, 0.01461, 0.5, 1.0, 0.5, 1.0, 0.5, 1.0, 0.5, 1.0, 0.5, 1.0, 0.5, 1.0, 0.5, 1.0, 0.5, 1.0, 0.5, 1.0, 0.5, 1.0, 0.4432, 1.0, 0.4688, 1.0, 0.4688, 1.0, 0.4432, 1.0, 0.4688, 1.0, 0.5, 1.0, 0.5, 1.0, 0.4688, 1.0, 0.5312, 1.0, 0.5568, 1.0, 0.5568, 1.0, 0.5312, 1.0, 0.3336, 0.02576, 0.2968, 0.01461, 0.2934, 0.01358, 0.3336, 0.02576, 0.4688, 1.0, 0.4688, 1.0, 0.4688, 1.0, 0.4688, 1.0, 0.5, 1.0, 0.5312, 1.0, 0.5312, 1.0, 0.5, 1.0, 0.4375, 1.0, 0.4375, 1.0, 0.4375, 1.0, 0.4375, 1.0, 0.4688, 1.0, 0.4688, 1.0, 0.4688, 1.0, 0.4688, 1.0, 0.25, 0.01, 0.2032, 0.01461, 0.2032, 0.01461, 0.25, 0.01, 0.4432, 1.0, 0.4688, 1.0, 0.4688, 1.0, 0.4432, 1.0, 0.25, 0.01, 0.2032, 0.01461, 0.2032, 0.01461, 0.25, 0.01, 0.2032, 0.01461, 0.1582, 0.02827, 0.1664, 0.02576, 0.2032, 0.01461, 0.5312, 1.0, 0.5568, 1.0, 0.5568, 1.0, 0.5312, 1.0, 0.5312, 1.0, 0.5625, 1.0, 0.5568, 1.0, 0.5312, 1.0, 0.4375, 1.0, 0.4375, 1.0, 0.4375, 1.0, 0.4375, 1.0, 0.4688, 1.0, 0.5, 1.0, 0.5, 1.0, 0.4688, 1.0, 0.5, 1.0, 0.5312, 1.0, 0.5312, 1.0, 0.5, 1.0, 0.2968, 0.01461, 0.25, 0.01, 0.25, 0.01, 0.2968, 0.01461, 0.5, 1.0, 0.5312, 1.0, 0.5312, 1.0, 0.5, 1.0, 0.3336, 0.02576, 0.2968, 0.01461, 0.2968, 0.01461, 0.3336, 0.02576, 0.5625, 1.0, 0.5625, 1.0, 0.5625, 1.0, 0.5625, 1.0, 0.3418, 0.02827, 0.2968, 0.01461, 0.2968, 0.01461, 0.3336, 0.02576, 0.1633, 0.02672, 0.1582, 0.02827, 0.1618, 0.02715, 0.4375, 1.0, 0.4375, 1.0, 0.4375, 1.0, 0.4375, 1.0, 0.4375, 1.0, 0.4375, 1.0, 0.5625, 1.0, 0.5625, 1.0, 0.5625, 1.0, 0.5625, 1.0, 0.5625, 1.0, 0.5625, 1.0, 0.5625, 1.0, 0.5625, 1.0, 0.3382, 0.02715, 0.3382, 0.02715, 0.3367, 0.02672, 0.3367, 0.02672, 0.3352, 0.02625, 0.3352, 0.02625, 0.4375, 1.0, 0.4375, 1.0, 0.4375, 1.0, 0.4375, 1.0, 0.4375, 1.0, 0.4375, 1.0, 0.4375, 1.0, 0.4375, 1.0, 0.4375, 1.0, 0.4375, 1.0, 0.1582, 0.02827, 0.1582, 0.02827, 0.1618, 0.02715, 0.1618, 0.02715, 0.1633, 0.02672, 0.1633, 0.02672, 0.2968, 0.0146, 0.25, 0.009999, 0.25, 0.01, 0.2969, 0.01463, 0.297, 0.01465, 0.2501, 0.01001, 0.25, 0.01, 0.2969, 0.01463, 0.25, 0.01, 0.2968, 0.01462, 0.2968, 0.01462, 0.25, 0.01, 0.2968, 0.01461, 0.25, 0.009999, 0.2032, 0.01461, 0.2032, 0.01461, 0.2499, 0.01001, 0.25, 0.01, 0.2031, 0.01461, 0.2032, 0.01461, 0.25, 0.01, 0.25, 0.01, 0.2032, 0.01461, 0.2032, 0.01461, 0.2026, 0.01479, 0.1602, 0.02765, 0.201, 0.01527, 0.201, 0.01527, 0.1602, 0.02765, 0.159, 0.02803, 0.1995, 0.01572, 0.1585, 0.02816, 0.1985, 0.01603, 0.1975, 0.01633, 0.1582, 0.02824, 0.1582, 0.02827, 0.1964, 0.01666, 0.3352, 0.02625, 0.2957, 0.01427, 0.3367, 0.02671, 0.3381, 0.02714, 0.297, 0.01466, 0.2986, 0.01515, 0.341, 0.02803, 0.3011, 0.01592, 0.3415, 0.02816, 0.3415, 0.02816, 0.3011, 0.01592, 0.3021, 0.01622, 0.3418, 0.02824, 0.2969, 0.01463, 0.2968, 0.01462, 0.3021, 0.01622, 0.5625, 1.0, 0.5625, 1.0, 0.5625, 1.0, 0.5625, 1.0, 0.5625, 1.0, 0.5625, 1.0, 0.5625, 1.0, 0.5625, 1.0, 0.5625, 1.0, 0.5625, 1.0, 0.3367, 0.02671, 0.3367, 0.02671, 0.3352, 0.02625, 0.3352, 0.02625, 0.4375, 1.0, 0.4375, 1.0, 0.4375, 1.0, 0.4375, 1.0, 0.4375, 1.0, 0.4375, 1.0, 0.4375, 1.0, 0.4375, 1.0, 0.4375, 1.0, 0.4375, 1.0, 0.1582, 0.02827, 0.1619, 0.02714, 0.1619, 0.02714, 0.5625, 1.0, 0.5625, 1.0, 0.5625, 1.0, 0.3418, 0.02827, 0.3418, 0.02827, 0.3405, 0.02785, 0.3418, 0.02827, 0.3412, 0.02808, 0.3417, 0.02822, 0.4375, 1.0, 0.4375, 1.0, 0.4398, 1.0, 0.4375, 1.0, 0.4375, 1.0, 0.438, 1.0, 0.4375, 1.0, 0.4377, 1.0, 0.4376, 1.0, 0.5625, 1.0, 0.5625, 1.0, 0.5625, 1.0, 0.5624, 1.0, 0.5623, 1.0, 0.5625, 1.0, 0.5625, 1.0, 0.562, 1.0, 0.5625, 1.0, 0.5625, 1.0, 0.5625, 1.0, 0.56, 1.0, 0.5612, 1.0, 0.5607, 1.0, 0.559, 1.0, 0.5579, 1.0, 0.4432, 1.0, 0.4421, 1.0, 0.4398, 1.0, 0.4388, 1.0, 0.44, 1.0, 0.4375, 1.0, 0.4375, 1.0, 0.4375, 1.0, 0.4375, 1.0, 0.438, 1.0, 0.4377, 1.0, 0.4375, 1.0, 0.4376, 1.0, 0.4376, 1.0, 0.4375, 1.0, 0.4375, 1.0, 0.5, 1.0, 0.5313, 1.0, 0.5313, 1.0, 0.5, 1.0, 0.5, 1.0, 0.5313, 1.0, 0.5313, 1.0, 0.5, 1.0, 0.5, 1.0, 0.5313, 1.0, 0.5313, 1.0, 0.5, 1.0, 0.5, 1.0, 0.5313, 1.0, 0.5312, 1.0, 0.5, 1.0, 0.4687, 1.0, 0.5, 1.0, 0.5, 1.0, 0.4687, 1.0, 0.4688, 1.0, 0.5, 1.0, 0.5, 1.0, 0.4687, 1.0, 0.5, 1.0, 0.4687, 1.0, 0.4687, 1.0, 0.5, 1.0, 0.5, 1.0, 0.441, 1.0, 0.4674, 1.0, 0.44, 1.0, 0.4383, 1.0, 0.4671, 1.0, 0.4662, 1.0, 0.4378, 1.0, 0.4378, 1.0, 0.4662, 1.0, 0.4656, 1.0, 0.4376, 1.0, 0.4656, 1.0, 0.4649, 1.0, 0.4375, 1.0, 0.4375, 1.0, 0.4643, 1.0, 0.4375, 1.0, 0.5305, 1.0, 0.559, 1.0, 0.56, 1.0, 0.5314, 1.0, 0.5324, 1.0, 0.5618, 1.0, 0.5622, 1.0, 0.5333, 1.0, 0.5333, 1.0, 0.5622, 1.0, 0.5624, 1.0, 0.534, 1.0, 0.5625, 1.0, 0.5346, 1.0, 0.5625, 1.0, 0.5625, 1.0, 0.5625, 1.0, 0.5625, 1.0, 0.5624, 1.0, 0.5622, 1.0, 0.5625, 1.0, 0.5625, 1.0, 0.5622, 1.0, 0.5618, 1.0, 0.56, 1.0, 0.56, 1.0, 0.559, 1.0, 0.559, 1.0, 0.5579, 1.0, 0.5579, 1.0, 0.4375, 1.0, 0.4375, 1.0, 0.4375, 1.0, 0.4375, 1.0, 0.4375, 1.0, 0.4375, 1.0, 0.4376, 1.0, 0.4378, 1.0, 0.4375, 1.0, 0.4375, 1.0, 0.4383, 1.0, 0.4383, 1.0, 0.4375, 1.0, 0.44, 1.0, 0.44, 1.0, 0.441, 1.0, 0.441, 1.0, 0.5625, 1.0, 0.5625, 1.0, 0.5624, 1.0, 0.5625, 1.0, 0.562, 1.0, 0.5625, 1.0, 0.5625, 1.0, 0.5625, 1.0, 0.5612, 1.0, 0.9375, 1.0, 0.9375, 1.0, 0.9688, 1.0, 0.9688, 1.0, 0.3418, 0.02827, 0.3418, 0.02827, 0.3396, 0.0276, 0.5, 1.0, 0.5, 1.0, 0.5, 1.0, 0.5, 1.0, 0.5, 1.0, 0.5, 1.0, 0.5, 1.0, 0.5, 1.0, 0.5, 1.0, 0.5, 1.0, 0.5, 1.0, 0.5, 1.0, 0.5, 1.0, 0.5, 1.0, 0.5, 1.0, 0.5, 1.0, 0.5, 1.0, 0.5, 1.0, 0.5, 1.0, 0.5, 1.0, 0.5, 1.0])
me_cylinder.materials.append(mat_material_001)
me_cylinder.materials.append(mat_material)
me_cylinder.use_mirror_x = True
me_cylinder.update()

# ---- objects
ob_sword = bpy.data.objects.new('Sword', me_cylinder)

# ---- transforms, parenting, visibility, modifiers, constraints
ob_sword.location = (0.0, 0.0, 0.0)
ob_sword.use_mesh_mirror_x = True
_m = ob_sword.modifiers.new('Triangulate', 'TRIANGULATE')
_m.quad_method = 'LONGEST_DIAGONAL'
_m.ngon_method = 'CLIP'

# ---- collection membership
col_collection.objects.link(ob_sword)

# ---- scene / render settings (as saved in the file)
scene.frame_start = 1; scene.frame_end = 150; scene.frame_set(1)
scene.render.engine = 'CYCLES'
scene.render.image_settings.file_format = 'FFMPEG'
scene.render.image_settings.color_mode = 'RGB'
scene.cycles.samples = 100
scene.cycles.time_limit = 20.0
scene.cycles.adaptive_min_samples = 10
scene.view_settings.view_transform = 'Standard'
bpy.context.view_layer.update()

# ---- added for rendering (the .blend has no active camera): camera
cam_auto = bpy.data.cameras.new('AutoCamera')
cam_auto.lens = 50.0
cam_auto.sensor_width = 36.0
cam_auto.clip_end = 1000.0
ob_auto_camera = bpy.data.objects.new('AutoCamera', cam_auto)
scene.collection.objects.link(ob_auto_camera)
ob_auto_camera.location = (11.4816, -13.7795, 13.3167)
ob_auto_camera.rotation_euler = (1.09748, -7.21219e-08, 0.694738)
scene.camera = ob_auto_camera
bpy.context.view_layer.update()

